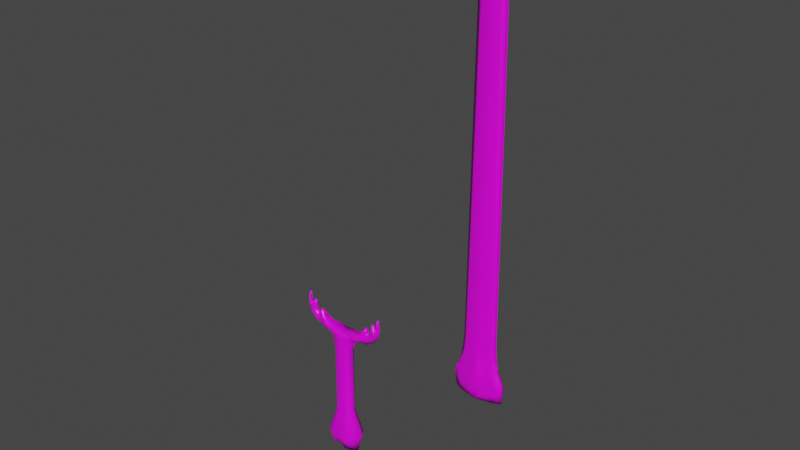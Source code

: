 # Source: baphomet-sword.blend  (saved by Blender 4.4.32; exported with 4.5.12 LTS)
import bpy
from mathutils import Matrix  # noqa: F401  (used for matrix-valued properties, if any)

bpy.ops.wm.read_factory_settings(use_empty=True)
scene = bpy.context.scene
scene.name = 'Scene'

# ---- collections
col_collection = bpy.data.collections.new('Collection'); scene.collection.children.link(col_collection)

# ---- images (referenced by path relative to the original .blend; pixels are not part of the script)
import os
ASSET_DIR = os.environ.get("B2B_ASSET_DIR", "")  # directory of the original .blend (textures are referenced by path, not embedded)
HERE = os.path.dirname(os.path.abspath(__file__))  # packed textures are extracted next to this script under _unpacked/

def load_image(name, relpath, width, height, colorspace="sRGB"):
    """Load a texture the original file referenced (path relative to the .blend, or extracted next to this script)."""
    p = next((c for c in (os.path.join(HERE, relpath), os.path.join(ASSET_DIR, relpath)) if relpath and os.path.exists(c)), "")
    if p:
        img = bpy.data.images.load(p, check_existing=True)
        img.name = name
    else:  # same state as the original file: an image datablock whose file is absent (Cycles renders it pink)
        img = bpy.data.images.new(name, width, height)
        img.source = "FILE"
        img.filepath = "//" + (relpath or name)
    img.colorspace_settings.name = colorspace
    return img
img_baphomet_sword_albedo_png = load_image('baphomet-sword-Albedo.png', 'baphomet-sword-Albedo.png', 1024, 1024, 'sRGB')

# ---- materials (node trees are filled in below, after node groups)
mat_baphometsword_mat = bpy.data.materials.new('BaphometSword_mat')
mat_baphometsword_mat.alpha_threshold = 0.0
mat_baphometsword_mat.use_transparent_shadow = False
mat_baphometsword_mat.line_color = (0.0, 0.0, 0.0, 1.0)

# ---- material node trees
mat_baphometsword_mat.use_nodes = True; mat_baphometsword_mat.node_tree.nodes.clear()
_N = mat_baphometsword_mat.node_tree.nodes; _L = mat_baphometsword_mat.node_tree.links
n0 = _N.new('ShaderNodeOutputMaterial'); n0.name = 'Material Output'; n0.location = (300, 300)
n1 = _N.new('ShaderNodeBsdfPrincipled'); n1.name = 'Principled BSDF'; n1.location = (10, 300)
n1.distribution = 'GGX'
n1.subsurface_method = 'BURLEY'
n1.inputs[2].default_value = 0.4
n1.inputs[3].default_value = 1.45
n1.inputs[27].default_value = (0.0, 0.0, 0.0, 1.0)
n1.inputs[28].default_value = 1.0
n2 = _N.new('ShaderNodeTexImage'); n2.name = 'Image Texture'; n2.location = (-271, 230)
n2.image = img_baphomet_sword_albedo_png
_L.new(n1.outputs[0], n0.inputs[0])
_L.new(n2.outputs[0], n1.inputs[0])
n0.is_active_output = True

# ---- world
world_world = bpy.data.worlds.new('World'); scene.world = world_world
world_world.use_nodes = True; world_world.node_tree.nodes.clear()
_N = world_world.node_tree.nodes; _L = world_world.node_tree.links
n0 = _N.new('ShaderNodeOutputWorld'); n0.name = 'World Output'; n0.location = (300, 300)
n1 = _N.new('ShaderNodeBackground'); n1.name = 'Background'; n1.location = (10, 300)
n1.inputs[0].default_value = (0.05088, 0.05088, 0.05088, 1.0)
_L.new(n1.outputs[0], n0.inputs[0])
n0.is_active_output = True
world_world.color = (0.05088, 0.05088, 0.05088)
world_world.use_sun_shadow = False
world_world.sun_shadow_jitter_overblur = 0.0

# ---- meshes
me_baphometsword = bpy.data.meshes.new('BaphometSword')
me_baphometsword.from_pydata([(-0.003356, 0.07463, 0.338), (-0.003431, 0.07463, 0.2927), (-0.03365, 0.07642, 0.3384), (-0.06721, 0.08353, 0.3403), (-0.06007, 0.08353, 0.2944), (-0.03373, 0.07642, 0.2935), (-0.003314, 0.07221, 0.3628), (-0.02581, 0.07642, 0.3661), (-0.07526, 0.08353, 0.3652), (-0.003246, 0.06848, 0.4038), (-0.02934, 0.07642, 0.4202), (-0.07993, 0.08353, 0.4178), (-0.003159, 0.07114, 0.4558), (-0.05021, 0.08166, 0.4699), (-0.127, 0.09386, 0.484), (-0.3724, 0.1309, 0.6929), (-0.0856, 0.08618, 0.483), (-0.127, 0.08326, 0.4441), (-0.1701, 0.1025, 0.5017), (-0.2, 0.09822, 0.5267), (-0.2174, 0.1309, 0.5692), (-0.2274, 0.1309, 0.5792), (-0.2361, 0.1309, 0.5807), (-0.362, 0.1309, 0.7018), (-0.2477, 0.1309, 0.5749), (-0.252, 0.1309, 0.5633), (-0.2549, 0.1309, 0.5503), (-0.2578, 0.1309, 0.5431), (-0.2679, 0.1309, 0.5388), (-0.2766, 0.1309, 0.5417), (-0.285, 0.1309, 0.5533), (-0.2912, 0.1309, 0.5728), (-0.2932, 0.1309, 0.5951), (-0.2896, 0.1309, 0.6224), (-0.293, 0.1309, 0.6367), (-0.3044, 0.1309, 0.6427), (-0.3188, 0.1309, 0.64), (-0.3255, 0.1309, 0.6321), (-0.3366, 0.1309, 0.6059), (-0.341, 0.1309, 0.5996), (-0.3462, 0.1309, 0.6019), (-0.3482, 0.1309, 0.6092), (-0.3487, 0.1309, 0.6242), (-0.3501, 0.1309, 0.656), (-0.35, 0.1309, 0.6897), (-0.3539, 0.1309, 0.6969), (-0.3298, 0.1309, 0.6192), (-0.3215, 0.1014, 0.5919), (-0.325, 0.09751, 0.5624), (-0.3198, 0.09419, 0.5329), (-0.2921, 0.09252, 0.5017), (-0.2575, 0.09095, 0.4808), (-0.211, 0.08962, 0.4697), (-0.1685, 0.08469, 0.4572), (-0.3256, 0.1065, 0.6042), (-0.3379, 0.1064, 0.5861), (-0.3476, 0.1098, 0.5476), (-0.3344, 0.1099, 0.5235), (-0.3128, 0.1093, 0.4921), (-0.2598, 0.1092, 0.4581), (-0.215, 0.1118, 0.4466), (-0.1738, 0.09596, 0.4259), (-0.3629, 0.1149, 0.6838), (-0.3647, 0.1123, 0.6578), (-0.3665, 0.1102, 0.6197), (-0.3631, 0.1098, 0.585), (-0.3161, 0.1146, 0.6258), (-0.3065, 0.1177, 0.6294), (-0.3005, 0.1147, 0.6197), (-0.3066, 0.1065, 0.5969), (-0.309, 0.1062, 0.5656), (-0.3006, 0.1105, 0.5427), (-0.2742, 0.1096, 0.5125), (-0.2273, 0.11, 0.498), (-0.1912, 0.09421, 0.4859), (-0.1454, 0.08235, 0.4714), (-0.2368, 0.1079, 0.557), (-0.2296, 0.09663, 0.5317), (-0.214, 0.096, 0.5076), (-0.2469, 0.1098, 0.5041), (-0.2365, 0.1123, 0.5679), (-0.2247, 0.1102, 0.5594), (-0.2464, 0.1114, 0.5606), (-0.2464, 0.1113, 0.5426), (-0.2405, 0.1106, 0.5185), (-0.2164, 0.0998, 0.5317), (-0.2007, 0.09942, 0.5124), (-0.1827, 0.09465, 0.4955), (0.03126, 0.07642, 0.3383), (0.06482, 0.08353, 0.3401), (0.05752, 0.08353, 0.2942), (0.03118, 0.07642, 0.2934), (0.02351, 0.07642, 0.3661), (0.07295, 0.08353, 0.365), (0.02722, 0.07642, 0.4201), (0.0778, 0.08353, 0.4176), (0.04825, 0.08079, 0.4697), (0.125, 0.09414, 0.4836), (0.3754, 0.1309, 0.6916), (0.08369, 0.09047, 0.4828), (0.1251, 0.07419, 0.4432), (0.1683, 0.102, 0.5048), (0.2024, 0.09832, 0.526), (0.22, 0.1309, 0.5685), (0.23, 0.1309, 0.5784), (0.2387, 0.1309, 0.5799), (0.365, 0.1309, 0.7006), (0.2502, 0.1309, 0.5741), (0.2545, 0.1309, 0.5625), (0.2574, 0.1309, 0.5495), (0.2603, 0.1309, 0.5423), (0.2704, 0.1309, 0.5379), (0.279, 0.1309, 0.5408), (0.2875, 0.1309, 0.5523), (0.2938, 0.1309, 0.5718), (0.2958, 0.1309, 0.5941), (0.2923, 0.1309, 0.6215), (0.2958, 0.1309, 0.6358), (0.3072, 0.1309, 0.6417), (0.3216, 0.1309, 0.639), (0.3283, 0.1309, 0.631), (0.3393, 0.1309, 0.6048), (0.3436, 0.1309, 0.5985), (0.3488, 0.1309, 0.6008), (0.3508, 0.1309, 0.608), (0.3514, 0.1309, 0.623), (0.3529, 0.1309, 0.6548), (0.353, 0.1309, 0.6885), (0.3554, 0.1309, 0.6957), (0.3325, 0.1309, 0.6181), (0.3241, 0.1014, 0.5908), (0.3275, 0.09751, 0.5613), (0.3222, 0.09419, 0.5319), (0.2945, 0.09252, 0.5007), (0.2597, 0.09095, 0.4799), (0.2132, 0.08962, 0.469), (0.1678, 0.08, 0.4555), (0.3283, 0.1065, 0.6031), (0.3405, 0.1064, 0.5849), (0.35, 0.1098, 0.5464), (0.3368, 0.1099, 0.5223), (0.315, 0.1093, 0.4911), (0.2619, 0.1092, 0.4573), (0.2171, 0.1118, 0.4459), (0.1706, 0.1005, 0.4298), (0.3658, 0.1155, 0.6826), (0.3675, 0.1124, 0.6566), (0.3692, 0.1102, 0.6185), (0.3657, 0.1098, 0.5838), (0.3189, 0.1146, 0.6247), (0.3092, 0.1177, 0.6283), (0.3032, 0.1147, 0.6187), (0.3092, 0.1065, 0.5958), (0.3115, 0.1062, 0.5645), (0.3031, 0.1105, 0.5417), (0.2765, 0.1096, 0.5116), (0.2296, 0.11, 0.4972), (0.1934, 0.09421, 0.4853), (0.1435, 0.08235, 0.4709), (0.2393, 0.1079, 0.5562), (0.232, 0.09663, 0.5309), (0.2163, 0.096, 0.5069), (0.2492, 0.1098, 0.5032), (0.239, 0.1123, 0.5671), (0.2272, 0.1102, 0.5586), (0.2489, 0.1114, 0.5598), (0.2489, 0.1113, 0.5418), (0.2428, 0.1106, 0.5177), (0.2188, 0.0998, 0.531), (0.2031, 0.09942, 0.5117), (0.1808, 0.09465, 0.4949), (-0.003356, 0.1872, 0.338), (-0.113, 0.1309, 0.3435), (-0.003431, 0.1872, 0.2927), (-0.08639, 0.1309, 0.3011), (-0.03365, 0.1854, 0.3384), (-0.06721, 0.1783, 0.3403), (-0.06007, 0.1783, 0.2944), (-0.03373, 0.1854, 0.2935), (-0.003314, 0.1893, 0.3628), (-0.1154, 0.1309, 0.3797), (-0.02581, 0.1854, 0.3661), (-0.07526, 0.1783, 0.3652), (-0.003246, 0.1943, 0.4038), (-0.1271, 0.1309, 0.4077), (-0.02934, 0.1854, 0.4202), (-0.07993, 0.1858, 0.4178), (-0.003159, 0.193, 0.4558), (-0.1496, 0.1309, 0.4129), (-0.05021, 0.1875, 0.4699), (-0.127, 0.1698, 0.484), (-0.1165, 0.1309, 0.3926), (-0.1791, 0.1309, 0.4182), (-0.2068, 0.1309, 0.4234), (-0.2333, 0.1309, 0.4201), (-0.2623, 0.1309, 0.4391), (-0.2848, 0.1309, 0.4513), (-0.309, 0.1309, 0.4669), (-0.3264, 0.1309, 0.4843), (-0.3437, 0.1309, 0.5034), (-0.3644, 0.1309, 0.5364), (-0.3765, 0.1309, 0.5711), (-0.3816, 0.1309, 0.5988), (-0.3816, 0.1309, 0.6353), (-0.3763, 0.1309, 0.6717), (-0.0856, 0.1765, 0.483), (-0.127, 0.1785, 0.4441), (-0.1701, 0.1611, 0.5017), (-0.2, 0.1636, 0.5267), (-0.3215, 0.1601, 0.5919), (-0.325, 0.1643, 0.5624), (-0.3198, 0.1676, 0.5329), (-0.2921, 0.1693, 0.5017), (-0.2575, 0.1708, 0.4808), (-0.211, 0.1722, 0.4697), (-0.1685, 0.1771, 0.4572), (-0.3256, 0.155, 0.6042), (-0.3379, 0.1551, 0.5861), (-0.3476, 0.152, 0.5476), (-0.3344, 0.1519, 0.5235), (-0.3128, 0.1525, 0.4921), (-0.2598, 0.1526, 0.4581), (-0.215, 0.15, 0.4466), (-0.1717, 0.159, 0.4332), (-0.3629, 0.1469, 0.6838), (-0.3647, 0.1495, 0.6578), (-0.3665, 0.1516, 0.6197), (-0.3631, 0.152, 0.585), (-0.3161, 0.147, 0.6258), (-0.3065, 0.1483, 0.6294), (-0.3005, 0.1468, 0.6197), (-0.3066, 0.155, 0.5969), (-0.309, 0.1553, 0.5656), (-0.3006, 0.1513, 0.5427), (-0.2742, 0.1522, 0.5125), (-0.2273, 0.1518, 0.498), (-0.1912, 0.1676, 0.4859), (-0.1454, 0.1794, 0.4714), (-0.2368, 0.1539, 0.557), (-0.2296, 0.1652, 0.5317), (-0.214, 0.1658, 0.5076), (-0.2469, 0.152, 0.5041), (-0.2365, 0.1495, 0.5679), (-0.2247, 0.1515, 0.5594), (-0.2464, 0.1504, 0.5606), (-0.2464, 0.1505, 0.5426), (-0.2405, 0.1512, 0.5185), (-0.2164, 0.162, 0.5317), (-0.2007, 0.1624, 0.5124), (-0.1827, 0.1671, 0.4955), (0.1106, 0.1309, 0.3432), (0.08387, 0.1309, 0.3008), (0.03126, 0.1854, 0.3383), (0.06482, 0.1783, 0.3401), (0.05752, 0.1783, 0.2942), (0.03118, 0.1854, 0.2934), (0.1131, 0.1309, 0.3793), (0.02351, 0.1854, 0.3661), (0.07295, 0.1783, 0.365), (0.1249, 0.1309, 0.4073), (0.02722, 0.1854, 0.4201), (0.0778, 0.1783, 0.4176), (0.1475, 0.1309, 0.4124), (0.04825, 0.1875, 0.4697), (0.125, 0.1698, 0.4836), (0.1143, 0.1309, 0.3922), (0.177, 0.1309, 0.4176), (0.2047, 0.1309, 0.4227), (0.2343, 0.1309, 0.4171), (0.2644, 0.1309, 0.4383), (0.2869, 0.1309, 0.4503), (0.3112, 0.1309, 0.4659), (0.3286, 0.1309, 0.4832), (0.346, 0.1309, 0.5023), (0.3668, 0.1309, 0.5352), (0.379, 0.1309, 0.5698), (0.3843, 0.1309, 0.5976), (0.3843, 0.1309, 0.634), (0.3792, 0.1309, 0.6704), (0.08369, 0.1765, 0.4828), (0.125, 0.1849, 0.4397), (0.1683, 0.1611, 0.5011), (0.2024, 0.1636, 0.526), (0.3241, 0.1601, 0.5908), (0.3275, 0.1643, 0.5613), (0.3222, 0.1676, 0.5319), (0.2945, 0.1693, 0.5007), (0.2597, 0.1708, 0.4799), (0.2132, 0.1722, 0.469), (0.1665, 0.1771, 0.4566), (0.3283, 0.155, 0.6031), (0.3405, 0.1551, 0.5849), (0.35, 0.152, 0.5464), (0.3368, 0.1519, 0.5223), (0.315, 0.1525, 0.4911), (0.2619, 0.1526, 0.4573), (0.2171, 0.15, 0.4459), (0.1696, 0.159, 0.4327), (0.3658, 0.1463, 0.6826), (0.3675, 0.1494, 0.6566), (0.3692, 0.1516, 0.6185), (0.3657, 0.152, 0.5838), (0.3189, 0.147, 0.6247), (0.3092, 0.1438, 0.6283), (0.3032, 0.1468, 0.6187), (0.3092, 0.155, 0.5958), (0.3115, 0.1553, 0.5645), (0.3031, 0.1513, 0.5417), (0.2765, 0.1522, 0.5116), (0.2296, 0.1518, 0.4972), (0.1934, 0.1676, 0.4853), (0.1435, 0.1794, 0.4709), (0.2393, 0.1539, 0.5562), (0.232, 0.1652, 0.5309), (0.2163, 0.1658, 0.5069), (0.2492, 0.152, 0.5032), (0.239, 0.1495, 0.5671), (0.2272, 0.1515, 0.5586), (0.2489, 0.1504, 0.5598), (0.2489, 0.1505, 0.5418), (0.2428, 0.1512, 0.5177), (0.2188, 0.162, 0.531), (0.2031, 0.1624, 0.5117), (0.1808, 0.1671, 0.4949), (0.2133, 0.1309, 0.4974), (0.125, 0.1309, 0.4732), (-0.005958, 0.1309, 0.4466), (-0.2128, 0.1309, 0.5123), (-0.1263, 0.1309, 0.4652), (-0.00445, 0.07463, -0.3183), (-0.06108, 0.08353, -0.3166), (-0.03475, 0.07642, -0.3174), (0.0565, 0.08353, -0.3168), (0.03017, 0.07642, -0.3175), (-0.00445, 0.1872, -0.3183), (-0.08741, 0.1309, -0.3099), (-0.06108, 0.1783, -0.3166), (-0.03475, 0.1854, -0.3174), (0.08285, 0.1309, -0.3101), (0.0565, 0.1783, -0.3168), (0.03017, 0.1854, -0.3175), (-0.006511, 0.02314, -0.5681), (-0.1149, 0.04018, -0.5347), (-0.06452, 0.02656, -0.5573), (0.1102, 0.04018, -0.5602), (0.05978, 0.02656, -0.5682), (-0.006511, 0.2387, -0.5681), (-0.1653, 0.1309, -0.5006), (-0.1149, 0.2216, -0.5347), (-0.06452, 0.2352, -0.5573), (0.167, 0.1309, -0.5346), (0.1102, 0.2216, -0.5602), (0.05978, 0.2352, -0.5682), (-0.005695, 0.03334, -0.5941), (-0.09081, 0.0755, -0.7027), (-0.05125, 0.04366, -0.6641), (0.08554, 0.0755, -0.6917), (0.0461, 0.04366, -0.6625), (-0.005695, 0.2284, -0.5941), (-0.1303, 0.1309, -0.7102), (-0.09081, 0.1863, -0.7027), (-0.05125, 0.2181, -0.6641), (0.1299, 0.1309, -0.7027), (0.08554, 0.1863, -0.6917), (0.0461, 0.2181, -0.6625), (0.0461, 0.1309, -0.6625), (-0.09081, 0.1309, -0.7027), (0.08554, 0.1309, -0.6917), (-0.05125, 0.1309, -0.6641), (-0.005695, 0.1309, -0.5941)], [], [(3, 4, 174), (0, 1, 5), (2, 5, 4), (3, 8, 7), (0, 2, 7), (172, 180, 8), (8, 11, 10), (7, 10, 9), (8, 180, 191), (11, 16, 13), (10, 13, 12), (191, 184, 11), (11, 184, 17), (17, 14, 16), (58, 49, 50), (70, 47, 69), (41, 40, 65), (38, 46, 54), (201, 65, 56), (19, 18, 86), (30, 29, 71), (80, 22, 21), (84, 77, 78), (85, 86, 78), (3, 174, 172), (0, 5, 2), (2, 4, 3), (3, 7, 2), (0, 7, 6), (172, 8, 3), (8, 10, 7), (7, 9, 6), (8, 191, 11), (11, 13, 10), (10, 12, 9), (11, 17, 16), (188, 192, 61), (60, 59, 52), (59, 58, 50), (51, 59, 50), (184, 188, 17), (188, 61, 17), (61, 60, 53), (59, 51, 52), (53, 60, 52), (58, 57, 49), (57, 56, 49), (56, 55, 48), (55, 54, 47), (48, 55, 47), (53, 17, 61), (56, 48, 49), (14, 17, 75), (17, 53, 75), (52, 51, 73), (51, 50, 72), (53, 52, 74), (75, 53, 74), (51, 72, 79), (50, 49, 71), (72, 50, 71), (49, 48, 71), (48, 47, 70), (47, 54, 69), (54, 46, 66), (46, 37, 66), (66, 67, 68), (66, 68, 54), (68, 69, 54), (79, 73, 51), (73, 74, 52), (48, 70, 71), (38, 54, 39), (54, 55, 39), (55, 56, 65), (65, 64, 41), (64, 63, 42), (41, 64, 42), (62, 23, 45), (63, 62, 43), (40, 39, 55), (62, 45, 44), (63, 43, 42), (44, 43, 62), (40, 55, 65), (15, 23, 62), (15, 62, 204), (62, 63, 204), (203, 204, 63), (201, 202, 65), (202, 203, 64), (199, 200, 57), (200, 201, 56), (57, 200, 56), (197, 198, 58), (198, 199, 58), (195, 196, 59), (196, 197, 58), (59, 196, 58), (193, 194, 60), (194, 195, 59), (61, 192, 193), (59, 60, 194), (60, 61, 193), (58, 199, 57), (202, 64, 65), (64, 203, 63), (75, 87, 18), (87, 86, 18), (86, 85, 19), (85, 81, 20), (19, 85, 20), (18, 14, 75), (24, 22, 80), (24, 80, 82), (26, 25, 82), (25, 24, 82), (83, 84, 27), (84, 79, 72), (26, 82, 83), (27, 26, 83), (84, 72, 28), (27, 84, 28), (72, 71, 29), (71, 70, 30), (70, 69, 31), (69, 68, 32), (67, 66, 36), (66, 37, 36), (36, 35, 67), (35, 34, 67), (34, 33, 68), (33, 32, 68), (68, 67, 34), (69, 32, 31), (29, 28, 72), (70, 31, 30), (21, 20, 80), (20, 81, 80), (73, 79, 84), (84, 83, 77), (83, 82, 76), (77, 83, 76), (82, 80, 76), (73, 84, 78), (78, 74, 73), (80, 81, 76), (81, 85, 77), (76, 81, 77), (78, 77, 85), (75, 74, 87), (74, 78, 86), (87, 74, 86), (89, 251, 90), (0, 91, 1), (88, 90, 91), (89, 92, 93), (0, 92, 88), (250, 93, 256), (93, 94, 95), (92, 9, 94), (93, 265, 256), (95, 96, 99), (94, 12, 96), (265, 95, 259), (95, 100, 259), (100, 99, 97), (141, 133, 132), (153, 152, 130), (124, 148, 123), (121, 137, 129), (275, 139, 148), (102, 169, 101), (113, 154, 112), (163, 104, 105), (167, 161, 160), (168, 161, 169), (89, 250, 251), (0, 88, 91), (88, 89, 90), (89, 88, 92), (0, 6, 92), (250, 89, 93), (93, 92, 94), (92, 6, 9), (93, 95, 265), (95, 94, 96), (94, 9, 12), (95, 99, 100), (262, 144, 266), (143, 135, 142), (142, 133, 141), (134, 133, 142), (259, 100, 262), (262, 100, 144), (144, 136, 143), (142, 135, 134), (136, 135, 143), (141, 132, 140), (140, 132, 139), (139, 131, 138), (138, 130, 137), (131, 130, 138), (136, 144, 100), (139, 132, 131), (97, 158, 100), (100, 158, 136), (135, 156, 134), (134, 155, 133), (136, 157, 135), (158, 157, 136), (134, 162, 155), (133, 154, 132), (155, 154, 133), (132, 154, 131), (131, 153, 130), (130, 152, 137), (137, 149, 129), (129, 149, 120), (149, 151, 150), (149, 137, 151), (151, 137, 152), (162, 134, 156), (156, 135, 157), (131, 154, 153), (121, 122, 137), (137, 122, 138), (138, 148, 139), (148, 124, 147), (147, 125, 146), (124, 125, 147), (145, 128, 106), (146, 126, 145), (123, 138, 122), (145, 127, 128), (146, 125, 126), (127, 145, 126), (123, 148, 138), (98, 145, 106), (98, 278, 145), (145, 278, 146), (277, 146, 278), (275, 148, 276), (276, 147, 277), (273, 140, 274), (274, 139, 275), (140, 139, 274), (271, 141, 272), (272, 141, 273), (269, 142, 270), (270, 141, 271), (142, 141, 270), (267, 143, 268), (268, 142, 269), (144, 267, 266), (142, 268, 143), (143, 267, 144), (141, 140, 273), (276, 148, 147), (147, 146, 277), (158, 101, 170), (170, 101, 169), (169, 102, 168), (168, 103, 164), (102, 103, 168), (101, 158, 97), (107, 163, 105), (107, 165, 163), (109, 165, 108), (108, 165, 107), (166, 110, 167), (167, 155, 162), (109, 166, 165), (110, 166, 109), (167, 111, 155), (110, 111, 167), (155, 112, 154), (154, 113, 153), (153, 114, 152), (152, 115, 151), (150, 119, 149), (149, 119, 120), (119, 150, 118), (118, 150, 117), (117, 151, 116), (116, 151, 115), (151, 117, 150), (152, 114, 115), (112, 155, 111), (153, 113, 114), (104, 163, 103), (103, 163, 164), (156, 167, 162), (167, 160, 166), (166, 159, 165), (160, 159, 166), (165, 159, 163), (156, 161, 167), (161, 156, 157), (163, 159, 164), (164, 160, 168), (159, 160, 164), (161, 168, 160), (158, 170, 157), (157, 169, 161), (170, 169, 157), (176, 174, 177), (171, 178, 173), (175, 177, 178), (176, 181, 182), (171, 181, 175), (172, 182, 180), (182, 185, 186), (181, 183, 185), (182, 191, 180), (186, 189, 205), (185, 187, 189), (191, 186, 184), (186, 206, 184), (206, 205, 190), (220, 212, 211), (232, 231, 209), (41, 227, 40), (38, 216, 46), (201, 218, 227), (208, 248, 207), (30, 233, 29), (242, 21, 22), (246, 240, 239), (247, 240, 248), (176, 172, 174), (171, 175, 178), (175, 176, 177), (176, 175, 181), (171, 179, 181), (172, 176, 182), (182, 181, 185), (181, 179, 183), (182, 186, 191), (186, 185, 189), (185, 183, 187), (186, 205, 206), (188, 223, 192), (222, 214, 221), (221, 212, 220), (213, 212, 221), (184, 206, 188), (188, 206, 223), (223, 215, 222), (221, 214, 213), (215, 214, 222), (220, 211, 219), (219, 211, 218), (218, 210, 217), (217, 209, 216), (210, 209, 217), (215, 223, 206), (218, 211, 210), (190, 237, 206), (206, 237, 215), (214, 235, 213), (213, 234, 212), (215, 236, 214), (237, 236, 215), (213, 241, 234), (212, 233, 211), (234, 233, 212), (211, 233, 210), (210, 232, 209), (209, 231, 216), (216, 228, 46), (46, 228, 37), (228, 230, 229), (228, 216, 230), (230, 216, 231), (241, 213, 235), (235, 214, 236), (210, 233, 232), (38, 39, 216), (216, 39, 217), (217, 227, 218), (227, 41, 226), (226, 42, 225), (41, 42, 226), (224, 45, 23), (225, 43, 224), (40, 217, 39), (224, 44, 45), (225, 42, 43), (44, 224, 43), (40, 227, 217), (15, 224, 23), (15, 204, 224), (224, 204, 225), (203, 225, 204), (201, 227, 202), (202, 226, 203), (199, 219, 200), (200, 218, 201), (219, 218, 200), (197, 220, 198), (198, 220, 199), (195, 221, 196), (196, 220, 197), (221, 220, 196), (193, 222, 194), (194, 221, 195), (223, 193, 192), (221, 194, 222), (222, 193, 223), (220, 219, 199), (202, 227, 226), (226, 225, 203), (237, 207, 249), (249, 207, 248), (248, 208, 247), (247, 20, 243), (208, 20, 247), (207, 237, 190), (24, 242, 22), (24, 244, 242), (26, 244, 25), (25, 244, 24), (245, 27, 246), (246, 234, 241), (26, 245, 244), (27, 245, 26), (246, 28, 234), (27, 28, 246), (234, 29, 233), (233, 30, 232), (232, 31, 231), (231, 32, 230), (229, 36, 228), (228, 36, 37), (36, 229, 35), (35, 229, 34), (34, 230, 33), (33, 230, 32), (230, 34, 229), (231, 31, 32), (29, 234, 28), (232, 30, 31), (21, 242, 20), (20, 242, 243), (235, 246, 241), (246, 239, 245), (245, 238, 244), (239, 238, 245), (244, 238, 242), (235, 240, 246), (240, 235, 236), (242, 238, 243), (243, 239, 247), (238, 239, 243), (240, 247, 239), (237, 249, 236), (236, 248, 240), (249, 248, 236), (253, 254, 251), (171, 173, 255), (252, 255, 254), (253, 258, 257), (171, 252, 257), (250, 256, 258), (258, 261, 260), (257, 260, 183), (258, 256, 265), (261, 279, 263), (260, 263, 187), (265, 259, 261), (261, 259, 280), (280, 264, 279), (294, 285, 286), (306, 283, 305), (124, 123, 301), (121, 129, 290), (275, 301, 292), (282, 281, 322), (113, 112, 307), (316, 105, 104), (320, 313, 314), (321, 322, 314), (253, 251, 250), (171, 255, 252), (252, 254, 253), (253, 257, 252), (171, 257, 179), (250, 258, 253), (258, 260, 257), (257, 183, 179), (258, 265, 261), (261, 263, 260), (260, 187, 183), (261, 280, 279), (262, 266, 297), (296, 295, 288), (295, 294, 286), (287, 295, 286), (259, 262, 280), (262, 297, 280), (297, 296, 289), (295, 287, 288), (289, 296, 288), (294, 293, 285), (293, 292, 285), (292, 291, 284), (291, 290, 283), (284, 291, 283), (289, 280, 297), (292, 284, 285), (264, 280, 311), (280, 289, 311), (288, 287, 309), (287, 286, 308), (289, 288, 310), (311, 289, 310), (287, 308, 315), (286, 285, 307), (308, 286, 307), (285, 284, 307), (284, 283, 306), (283, 290, 305), (290, 129, 302), (129, 120, 302), (302, 303, 304), (302, 304, 290), (304, 305, 290), (315, 309, 287), (309, 310, 288), (284, 306, 307), (121, 290, 122), (290, 291, 122), (291, 292, 301), (301, 300, 124), (300, 299, 125), (124, 300, 125), (298, 106, 128), (299, 298, 126), (123, 122, 291), (298, 128, 127), (299, 126, 125), (127, 126, 298), (123, 291, 301), (98, 106, 298), (98, 298, 278), (298, 299, 278), (277, 278, 299), (275, 276, 301), (276, 277, 300), (273, 274, 293), (274, 275, 292), (293, 274, 292), (271, 272, 294), (272, 273, 294), (269, 270, 295), (270, 271, 294), (295, 270, 294), (267, 268, 296), (268, 269, 295), (297, 266, 267), (295, 296, 268), (296, 297, 267), (294, 273, 293), (276, 300, 301), (300, 277, 299), (311, 323, 281), (323, 322, 281), (322, 321, 282), (321, 317, 103), (282, 321, 103), (281, 264, 311), (107, 105, 316), (107, 316, 318), (109, 108, 318), (108, 107, 318), (319, 320, 110), (320, 315, 308), (109, 318, 319), (110, 109, 319), (320, 308, 111), (110, 320, 111), (308, 307, 112), (307, 306, 113), (306, 305, 114), (305, 304, 115), (303, 302, 119), (302, 120, 119), (119, 118, 303), (118, 117, 303), (117, 116, 304), (116, 115, 304), (304, 303, 117), (305, 115, 114), (112, 111, 308), (306, 114, 113), (104, 103, 316), (103, 317, 316), (309, 315, 320), (320, 319, 313), (319, 318, 312), (313, 319, 312), (318, 316, 312), (309, 320, 314), (314, 310, 309), (316, 317, 312), (317, 321, 313), (312, 317, 313), (314, 313, 321), (311, 310, 323), (310, 314, 322), (323, 310, 322), (328, 326, 16), (324, 282, 103), (324, 102, 101), (281, 325, 264), (205, 189, 326), (327, 208, 207), (99, 96, 325), (327, 19, 20), (254, 338, 251), (325, 101, 97), (325, 263, 279), (328, 18, 327), (328, 207, 190), (173, 340, 255), (90, 338, 332), (178, 336, 337), (4, 335, 174), (255, 339, 254), (1, 331, 5), (91, 332, 333), (1, 333, 329), (5, 330, 4), (177, 335, 336), (173, 337, 334), (331, 342, 330), (339, 350, 338), (334, 349, 346), (332, 350, 344), (339, 352, 351), (329, 343, 331), (336, 347, 348), (332, 345, 333), (333, 341, 329), (330, 347, 335), (337, 348, 349), (340, 346, 352), (352, 358, 364), (342, 355, 354), (351, 362, 350), (349, 358, 346), (344, 362, 356), (351, 364, 363), (343, 353, 355), (348, 359, 360), (344, 357, 345), (345, 353, 341), (342, 359, 347), (348, 361, 349), (356, 362, 367), (356, 365, 357), (358, 365, 364), (353, 368, 355), (354, 366, 359), (368, 354, 355), (365, 363, 364), (368, 360, 366), (365, 353, 357), (368, 358, 361), (367, 362, 363), (359, 366, 360), (12, 13, 326), (13, 16, 326), (16, 14, 328), (324, 281, 282), (324, 103, 102), (281, 324, 325), (189, 187, 326), (326, 328, 205), (328, 190, 205), (327, 20, 208), (96, 12, 326), (326, 325, 96), (325, 97, 99), (327, 18, 19), (254, 339, 338), (325, 324, 101), (279, 264, 325), (325, 326, 263), (326, 187, 263), (328, 14, 18), (328, 327, 207), (173, 334, 340), (90, 251, 338), (178, 177, 336), (4, 330, 335), (255, 340, 339), (1, 329, 331), (91, 90, 332), (1, 91, 333), (5, 331, 330), (177, 174, 335), (173, 178, 337), (331, 343, 342), (339, 351, 350), (334, 337, 349), (332, 338, 350), (339, 340, 352), (329, 341, 343), (336, 335, 347), (332, 344, 345), (333, 345, 341), (330, 342, 347), (337, 336, 348), (340, 334, 346), (352, 346, 358), (342, 343, 355), (351, 363, 362), (349, 361, 358), (344, 350, 362), (351, 352, 364), (343, 341, 353), (348, 347, 359), (344, 356, 357), (345, 357, 353), (342, 354, 359), (348, 360, 361), (356, 367, 365), (358, 369, 365), (353, 369, 368), (368, 366, 354), (365, 367, 363), (368, 361, 360), (365, 369, 353), (368, 369, 358)])
me_baphometsword.polygons.foreach_set('use_smooth', [True] * 736)
_uv = me_baphometsword.uv_layers.new(name='UVMap')
_uv.uv.foreach_set('vector', [0.7682, 0.06354, 0.7633, 0.03583, 0.7955, 0.03592, 0.7288, 0.06213, 0.729, 0.03488, 0.7471, 0.03545, 0.7472, 0.06246, 0.7471, 0.03545, 0.7633, 0.03583, 0.7682, 0.06354, 0.7729, 0.0788, 0.7424, 0.07932, 0.7288, 0.06213, 0.7472, 0.06246, 0.7424, 0.07932, 0.8079, 0.06257, 0.8107, 0.08393, 0.7729, 0.0788, 0.7729, 0.0788, 0.7768, 0.1119, 0.7443, 0.1125, 0.7424, 0.07932, 0.7443, 0.1125, 0.7284, 0.1023, 0.7729, 0.0788, 0.8107, 0.08393, 0.8119, 0.09161, 0.7768, 0.1119, 0.7751, 0.1526, 0.7552, 0.1428, 0.7443, 0.1125, 0.7552, 0.1428, 0.728, 0.1335, 0.8119, 0.09161, 0.8174, 0.1008, 0.7768, 0.1119, 0.7768, 0.1119, 0.8174, 0.1008, 0.8035, 0.1339, 0.8035, 0.1339, 0.7987, 0.1574, 0.7751, 0.1526, 0.9104, 0.1781, 0.912, 0.2037, 0.8955, 0.1854, 0.9069, 0.2249, 0.9175, 0.2388, 0.9092, 0.243, 0.9424, 0.254, 0.9391, 0.2512, 0.9454, 0.2324, 0.9328, 0.2548, 0.9271, 0.2613, 0.9201, 0.2463, 0.9563, 0.2183, 0.9454, 0.2324, 0.932, 0.2101, 0.8342, 0.1928, 0.8212, 0.1737, 0.837, 0.1851, 0.8853, 0.2223, 0.8802, 0.2159, 0.8985, 0.2125, 0.8492, 0.2188, 0.8475, 0.2305, 0.8424, 0.2292, 0.8611, 0.1947, 0.8494, 0.1994, 0.8451, 0.1846, 0.8422, 0.1981, 0.837, 0.1851, 0.8451, 0.1846, 0.7682, 0.06354, 0.7955, 0.03592, 0.8079, 0.06257, 0.7288, 0.06213, 0.7471, 0.03545, 0.7472, 0.06246, 0.7472, 0.06246, 0.7633, 0.03583, 0.7682, 0.06354, 0.7682, 0.06354, 0.7424, 0.07932, 0.7472, 0.06246, 0.7288, 0.06213, 0.7424, 0.07932, 0.7286, 0.07718, 0.8079, 0.06257, 0.7729, 0.0788, 0.7682, 0.06354, 0.7729, 0.0788, 0.7443, 0.1125, 0.7424, 0.07932, 0.7424, 0.07932, 0.7284, 0.1023, 0.7286, 0.07718, 0.7729, 0.0788, 0.8119, 0.09161, 0.7768, 0.1119, 0.7768, 0.1119, 0.7552, 0.1428, 0.7443, 0.1125, 0.7443, 0.1125, 0.728, 0.1335, 0.7284, 0.1023, 0.7768, 0.1119, 0.8035, 0.1339, 0.7751, 0.1526, 0.829, 0.1076, 0.8445, 0.1157, 0.8333, 0.1312, 0.8583, 0.1419, 0.8821, 0.1551, 0.8502, 0.1597, 0.8821, 0.1551, 0.9104, 0.1781, 0.8955, 0.1854, 0.8766, 0.171, 0.8821, 0.1551, 0.8955, 0.1854, 0.8174, 0.1008, 0.829, 0.1076, 0.8035, 0.1339, 0.829, 0.1076, 0.8333, 0.1312, 0.8035, 0.1339, 0.8333, 0.1312, 0.8583, 0.1419, 0.8261, 0.1474, 0.8821, 0.1551, 0.8766, 0.171, 0.8502, 0.1597, 0.8261, 0.1474, 0.8583, 0.1419, 0.8502, 0.1597, 0.9104, 0.1781, 0.9234, 0.196, 0.912, 0.2037, 0.9234, 0.196, 0.932, 0.2101, 0.912, 0.2037, 0.932, 0.2101, 0.9285, 0.2356, 0.9175, 0.2209, 0.9285, 0.2356, 0.9201, 0.2463, 0.9175, 0.2388, 0.9175, 0.2209, 0.9285, 0.2356, 0.9175, 0.2388, 0.8261, 0.1474, 0.8035, 0.1339, 0.8333, 0.1312, 0.932, 0.2101, 0.9175, 0.2209, 0.912, 0.2037, 0.7987, 0.1574, 0.8035, 0.1339, 0.8109, 0.1524, 0.8035, 0.1339, 0.8261, 0.1474, 0.8109, 0.1524, 0.8502, 0.1597, 0.8766, 0.171, 0.8565, 0.1811, 0.8766, 0.171, 0.8955, 0.1854, 0.8822, 0.1945, 0.8261, 0.1474, 0.8502, 0.1597, 0.8363, 0.168, 0.8109, 0.1524, 0.8261, 0.1474, 0.8363, 0.168, 0.8766, 0.171, 0.8822, 0.1945, 0.8667, 0.1868, 0.8955, 0.1854, 0.912, 0.2037, 0.8985, 0.2125, 0.8822, 0.1945, 0.8955, 0.1854, 0.8985, 0.2125, 0.912, 0.2037, 0.9175, 0.2209, 0.8985, 0.2125, 0.9175, 0.2209, 0.9175, 0.2388, 0.9069, 0.2249, 0.9175, 0.2388, 0.9201, 0.2463, 0.9092, 0.243, 0.9201, 0.2463, 0.9271, 0.2613, 0.9151, 0.2588, 0.9271, 0.2613, 0.9219, 0.2673, 0.9151, 0.2588, 0.9151, 0.2588, 0.9101, 0.2613, 0.9068, 0.2561, 0.9151, 0.2588, 0.9068, 0.2561, 0.9201, 0.2463, 0.9068, 0.2561, 0.9092, 0.243, 0.9201, 0.2463, 0.8667, 0.1868, 0.8565, 0.1811, 0.8766, 0.171, 0.8565, 0.1811, 0.8363, 0.168, 0.8502, 0.1597, 0.9175, 0.2209, 0.9069, 0.2249, 0.8985, 0.2125, 0.9328, 0.2548, 0.9201, 0.2463, 0.9359, 0.2516, 0.9201, 0.2463, 0.9285, 0.2356, 0.9359, 0.2516, 0.9285, 0.2356, 0.932, 0.2101, 0.9454, 0.2324, 0.9454, 0.2324, 0.9585, 0.2495, 0.9424, 0.254, 0.9585, 0.2495, 0.9695, 0.2668, 0.9476, 0.2607, 0.9424, 0.254, 0.9585, 0.2495, 0.9476, 0.2607, 0.9755, 0.2771, 0.9827, 0.2871, 0.9748, 0.2901, 0.9695, 0.2668, 0.9755, 0.2771, 0.9587, 0.2745, 0.9391, 0.2512, 0.9359, 0.2516, 0.9285, 0.2356, 0.9755, 0.2771, 0.9748, 0.2901, 0.9716, 0.2873, 0.9695, 0.2668, 0.9587, 0.2745, 0.9476, 0.2607, 0.9716, 0.2873, 0.9587, 0.2745, 0.9755, 0.2771, 0.9391, 0.2512, 0.9285, 0.2356, 0.9454, 0.2324, 0.9858, 0.2799, 0.9827, 0.2871, 0.9755, 0.2771, 0.9858, 0.2799, 0.9755, 0.2771, 0.9837, 0.2679, 0.9755, 0.2771, 0.9695, 0.2668, 0.9837, 0.2679, 0.9754, 0.2494, 0.9837, 0.2679, 0.9695, 0.2668, 0.9563, 0.2183, 0.9647, 0.2319, 0.9454, 0.2324, 0.9647, 0.2319, 0.9754, 0.2494, 0.9585, 0.2495, 0.933, 0.1809, 0.946, 0.1996, 0.9234, 0.196, 0.946, 0.1996, 0.9563, 0.2183, 0.932, 0.2101, 0.9234, 0.196, 0.946, 0.1996, 0.932, 0.2101, 0.9135, 0.159, 0.9232, 0.1695, 0.9104, 0.1781, 0.9232, 0.1695, 0.933, 0.1809, 0.9104, 0.1781, 0.8885, 0.1396, 0.9006, 0.1484, 0.8821, 0.1551, 0.9006, 0.1484, 0.9135, 0.159, 0.9104, 0.1781, 0.8821, 0.1551, 0.9006, 0.1484, 0.9104, 0.1781, 0.8591, 0.1236, 0.8728, 0.1311, 0.8583, 0.1419, 0.8728, 0.1311, 0.8885, 0.1396, 0.8821, 0.1551, 0.8333, 0.1312, 0.8445, 0.1157, 0.8591, 0.1236, 0.8821, 0.1551, 0.8583, 0.1419, 0.8728, 0.1311, 0.8583, 0.1419, 0.8333, 0.1312, 0.8591, 0.1236, 0.9104, 0.1781, 0.933, 0.1809, 0.9234, 0.196, 0.9647, 0.2319, 0.9585, 0.2495, 0.9454, 0.2324, 0.9585, 0.2495, 0.9754, 0.2494, 0.9695, 0.2668, 0.8109, 0.1524, 0.8297, 0.1724, 0.8212, 0.1737, 0.8297, 0.1724, 0.837, 0.1851, 0.8212, 0.1737, 0.837, 0.1851, 0.8422, 0.1981, 0.8342, 0.1928, 0.8422, 0.1981, 0.8444, 0.2138, 0.8359, 0.2236, 0.8342, 0.1928, 0.8422, 0.1981, 0.8359, 0.2236, 0.8212, 0.1737, 0.7987, 0.1574, 0.8109, 0.1524, 0.8552, 0.2291, 0.8475, 0.2305, 0.8492, 0.2188, 0.8552, 0.2291, 0.8492, 0.2188, 0.8543, 0.2167, 0.8664, 0.2185, 0.8611, 0.2246, 0.8543, 0.2167, 0.8611, 0.2246, 0.8552, 0.2291, 0.8543, 0.2167, 0.8581, 0.2088, 0.8611, 0.1947, 0.8693, 0.2149, 0.8611, 0.1947, 0.8667, 0.1868, 0.8822, 0.1945, 0.8664, 0.2185, 0.8543, 0.2167, 0.8581, 0.2088, 0.8693, 0.2149, 0.8664, 0.2185, 0.8581, 0.2088, 0.8611, 0.1947, 0.8822, 0.1945, 0.8754, 0.2137, 0.8693, 0.2149, 0.8611, 0.1947, 0.8754, 0.2137, 0.8822, 0.1945, 0.8985, 0.2125, 0.8802, 0.2159, 0.8985, 0.2125, 0.9069, 0.2249, 0.8853, 0.2223, 0.9069, 0.2249, 0.9092, 0.243, 0.8902, 0.2332, 0.9092, 0.243, 0.9068, 0.2561, 0.8937, 0.2458, 0.9101, 0.2613, 0.9151, 0.2588, 0.9169, 0.2707, 0.9151, 0.2588, 0.9219, 0.2673, 0.9169, 0.2707, 0.9169, 0.2707, 0.9084, 0.2716, 0.9101, 0.2613, 0.9084, 0.2716, 0.9015, 0.2686, 0.9101, 0.2613, 0.9015, 0.2686, 0.8973, 0.2612, 0.9068, 0.2561, 0.8973, 0.2612, 0.8937, 0.2458, 0.9068, 0.2561, 0.9068, 0.2561, 0.9101, 0.2613, 0.9015, 0.2686, 0.9092, 0.243, 0.8937, 0.2458, 0.8902, 0.2332, 0.8802, 0.2159, 0.8754, 0.2137, 0.8822, 0.1945, 0.9069, 0.2249, 0.8902, 0.2332, 0.8853, 0.2223, 0.8424, 0.2292, 0.8359, 0.2236, 0.8492, 0.2188, 0.8359, 0.2236, 0.8444, 0.2138, 0.8492, 0.2188, 0.8565, 0.1811, 0.8667, 0.1868, 0.8611, 0.1947, 0.8611, 0.1947, 0.8581, 0.2088, 0.8494, 0.1994, 0.8581, 0.2088, 0.8543, 0.2167, 0.8505, 0.2134, 0.8494, 0.1994, 0.8581, 0.2088, 0.8505, 0.2134, 0.8543, 0.2167, 0.8492, 0.2188, 0.8505, 0.2134, 0.8565, 0.1811, 0.8611, 0.1947, 0.8451, 0.1846, 0.8451, 0.1846, 0.8363, 0.168, 0.8565, 0.1811, 0.8492, 0.2188, 0.8444, 0.2138, 0.8505, 0.2134, 0.8444, 0.2138, 0.8422, 0.1981, 0.8494, 0.1994, 0.8505, 0.2134, 0.8444, 0.2138, 0.8494, 0.1994, 0.8451, 0.1846, 0.8494, 0.1994, 0.8422, 0.1981, 0.8109, 0.1524, 0.8363, 0.168, 0.8297, 0.1724, 0.8363, 0.168, 0.8451, 0.1846, 0.837, 0.1851, 0.8297, 0.1724, 0.8363, 0.168, 0.837, 0.1851, 0.6867, 0.06269, 0.6599, 0.0345, 0.6921, 0.03508, 0.7288, 0.06213, 0.7084, 0.03506, 0.729, 0.03488, 0.7077, 0.06205, 0.6921, 0.03508, 0.7084, 0.03506, 0.6867, 0.06269, 0.7122, 0.079, 0.6816, 0.07786, 0.7288, 0.06213, 0.7122, 0.079, 0.7077, 0.06205, 0.647, 0.06089, 0.6816, 0.07786, 0.6437, 0.0822, 0.6816, 0.07786, 0.7096, 0.1122, 0.677, 0.1109, 0.7122, 0.079, 0.7284, 0.1023, 0.7096, 0.1122, 0.6816, 0.07786, 0.6424, 0.08986, 0.6437, 0.0822, 0.677, 0.1109, 0.698, 0.1423, 0.6779, 0.1517, 0.7096, 0.1122, 0.728, 0.1335, 0.698, 0.1423, 0.6424, 0.08986, 0.677, 0.1109, 0.6367, 0.09897, 0.677, 0.1109, 0.6499, 0.1324, 0.6367, 0.09897, 0.6499, 0.1324, 0.6779, 0.1517, 0.6542, 0.156, 0.5396, 0.1751, 0.5543, 0.1827, 0.5374, 0.2008, 0.5421, 0.2221, 0.5395, 0.2402, 0.5313, 0.2359, 0.506, 0.2506, 0.5035, 0.2289, 0.5093, 0.2479, 0.5156, 0.2516, 0.5285, 0.2433, 0.5212, 0.2582, 0.4928, 0.2146, 0.5173, 0.2068, 0.5035, 0.2289, 0.6157, 0.1914, 0.613, 0.1836, 0.6314, 0.1719, 0.5638, 0.22, 0.5508, 0.2099, 0.5691, 0.2136, 0.6002, 0.2171, 0.6067, 0.2277, 0.6016, 0.2289, 0.5887, 0.1927, 0.6049, 0.1829, 0.6003, 0.1977, 0.6075, 0.1966, 0.6049, 0.1829, 0.613, 0.1836, 0.6867, 0.06269, 0.647, 0.06089, 0.6599, 0.0345, 0.7288, 0.06213, 0.7077, 0.06205, 0.7084, 0.03506, 0.7077, 0.06205, 0.6867, 0.06269, 0.6921, 0.03508, 0.6867, 0.06269, 0.7077, 0.06205, 0.7122, 0.079, 0.7288, 0.06213, 0.7286, 0.07718, 0.7122, 0.079, 0.647, 0.06089, 0.6867, 0.06269, 0.6816, 0.07786, 0.6816, 0.07786, 0.7122, 0.079, 0.7096, 0.1122, 0.7122, 0.079, 0.7286, 0.07718, 0.7284, 0.1023, 0.6816, 0.07786, 0.677, 0.1109, 0.6424, 0.08986, 0.677, 0.1109, 0.7096, 0.1122, 0.698, 0.1423, 0.7096, 0.1122, 0.7284, 0.1023, 0.728, 0.1335, 0.677, 0.1109, 0.6779, 0.1517, 0.6499, 0.1324, 0.6249, 0.1055, 0.6201, 0.129, 0.6092, 0.1133, 0.5925, 0.14, 0.6002, 0.1579, 0.5684, 0.1527, 0.5684, 0.1527, 0.5543, 0.1827, 0.5396, 0.1751, 0.5736, 0.1687, 0.5543, 0.1827, 0.5684, 0.1527, 0.6367, 0.09897, 0.6499, 0.1324, 0.6249, 0.1055, 0.6249, 0.1055, 0.6499, 0.1324, 0.6201, 0.129, 0.6201, 0.129, 0.627, 0.1455, 0.5925, 0.14, 0.5684, 0.1527, 0.6002, 0.1579, 0.5736, 0.1687, 0.627, 0.1455, 0.6002, 0.1579, 0.5925, 0.14, 0.5396, 0.1751, 0.5374, 0.2008, 0.5262, 0.1928, 0.5262, 0.1928, 0.5374, 0.2008, 0.5173, 0.2068, 0.5173, 0.2068, 0.5316, 0.2179, 0.5203, 0.2324, 0.5203, 0.2324, 0.5313, 0.2359, 0.5285, 0.2433, 0.5316, 0.2179, 0.5313, 0.2359, 0.5203, 0.2324, 0.627, 0.1455, 0.6201, 0.129, 0.6499, 0.1324, 0.5173, 0.2068, 0.5374, 0.2008, 0.5316, 0.2179, 0.6542, 0.156, 0.6421, 0.1508, 0.6499, 0.1324, 0.6499, 0.1324, 0.6421, 0.1508, 0.627, 0.1455, 0.6002, 0.1579, 0.5936, 0.1792, 0.5736, 0.1687, 0.5736, 0.1687, 0.5675, 0.1921, 0.5543, 0.1827, 0.627, 0.1455, 0.614, 0.1664, 0.6002, 0.1579, 0.6421, 0.1508, 0.614, 0.1664, 0.627, 0.1455, 0.5736, 0.1687, 0.5832, 0.1847, 0.5675, 0.1921, 0.5543, 0.1827, 0.5508, 0.2099, 0.5374, 0.2008, 0.5675, 0.1921, 0.5508, 0.2099, 0.5543, 0.1827, 0.5374, 0.2008, 0.5508, 0.2099, 0.5316, 0.2179, 0.5316, 0.2179, 0.5421, 0.2221, 0.5313, 0.2359, 0.5313, 0.2359, 0.5395, 0.2402, 0.5285, 0.2433, 0.5285, 0.2433, 0.5333, 0.256, 0.5212, 0.2582, 0.5212, 0.2582, 0.5333, 0.256, 0.5263, 0.2643, 0.5333, 0.256, 0.5417, 0.2534, 0.5383, 0.2586, 0.5333, 0.256, 0.5285, 0.2433, 0.5417, 0.2534, 0.5417, 0.2534, 0.5285, 0.2433, 0.5395, 0.2402, 0.5832, 0.1847, 0.5736, 0.1687, 0.5936, 0.1792, 0.5936, 0.1792, 0.6002, 0.1579, 0.614, 0.1664, 0.5316, 0.2179, 0.5508, 0.2099, 0.5421, 0.2221, 0.5156, 0.2516, 0.5126, 0.2483, 0.5285, 0.2433, 0.5285, 0.2433, 0.5126, 0.2483, 0.5203, 0.2324, 0.5203, 0.2324, 0.5035, 0.2289, 0.5173, 0.2068, 0.5035, 0.2289, 0.506, 0.2506, 0.49, 0.2458, 0.49, 0.2458, 0.5007, 0.2572, 0.4786, 0.2629, 0.506, 0.2506, 0.5007, 0.2572, 0.49, 0.2458, 0.4725, 0.2729, 0.4718, 0.2846, 0.4657, 0.283, 0.4786, 0.2629, 0.4892, 0.2709, 0.4725, 0.2729, 0.5093, 0.2479, 0.5203, 0.2324, 0.5126, 0.2483, 0.4725, 0.2729, 0.4759, 0.2831, 0.4718, 0.2846, 0.4786, 0.2629, 0.5007, 0.2572, 0.4892, 0.2709, 0.4759, 0.2831, 0.4725, 0.2729, 0.4892, 0.2709, 0.5093, 0.2479, 0.5035, 0.2289, 0.5203, 0.2324, 0.4624, 0.2758, 0.4725, 0.2729, 0.4657, 0.283, 0.4624, 0.2758, 0.4645, 0.2638, 0.4725, 0.2729, 0.4725, 0.2729, 0.4645, 0.2638, 0.4786, 0.2629, 0.473, 0.2454, 0.4786, 0.2629, 0.4645, 0.2638, 0.4928, 0.2146, 0.5035, 0.2289, 0.484, 0.228, 0.484, 0.228, 0.49, 0.2458, 0.473, 0.2454, 0.5169, 0.1775, 0.5262, 0.1928, 0.5035, 0.196, 0.5035, 0.196, 0.5173, 0.2068, 0.4928, 0.2146, 0.5262, 0.1928, 0.5173, 0.2068, 0.5035, 0.196, 0.5368, 0.156, 0.5396, 0.1751, 0.5269, 0.1663, 0.5269, 0.1663, 0.5396, 0.1751, 0.5169, 0.1775, 0.5623, 0.137, 0.5684, 0.1527, 0.55, 0.1455, 0.55, 0.1455, 0.5396, 0.1751, 0.5368, 0.156, 0.5684, 0.1527, 0.5396, 0.1751, 0.55, 0.1455, 0.5944, 0.1208, 0.5925, 0.14, 0.5782, 0.1288, 0.5782, 0.1288, 0.5684, 0.1527, 0.5623, 0.137, 0.6201, 0.129, 0.5944, 0.1208, 0.6092, 0.1133, 0.5684, 0.1527, 0.5782, 0.1288, 0.5925, 0.14, 0.5925, 0.14, 0.5944, 0.1208, 0.6201, 0.129, 0.5396, 0.1751, 0.5262, 0.1928, 0.5169, 0.1775, 0.484, 0.228, 0.5035, 0.2289, 0.49, 0.2458, 0.49, 0.2458, 0.4786, 0.2629, 0.473, 0.2454, 0.6421, 0.1508, 0.6314, 0.1719, 0.623, 0.1703, 0.623, 0.1703, 0.6314, 0.1719, 0.613, 0.1836, 0.613, 0.1836, 0.6157, 0.1914, 0.6075, 0.1966, 0.6075, 0.1966, 0.6134, 0.2222, 0.605, 0.2123, 0.6157, 0.1914, 0.6134, 0.2222, 0.6075, 0.1966, 0.6314, 0.1719, 0.6421, 0.1508, 0.6542, 0.156, 0.5939, 0.2274, 0.6002, 0.2171, 0.6016, 0.2289, 0.5939, 0.2274, 0.595, 0.2149, 0.6002, 0.2171, 0.5828, 0.2165, 0.595, 0.2149, 0.5881, 0.2227, 0.5881, 0.2227, 0.595, 0.2149, 0.5939, 0.2274, 0.5914, 0.2069, 0.5801, 0.2129, 0.5887, 0.1927, 0.5887, 0.1927, 0.5675, 0.1921, 0.5832, 0.1847, 0.5828, 0.2165, 0.5914, 0.2069, 0.595, 0.2149, 0.5801, 0.2129, 0.5914, 0.2069, 0.5828, 0.2165, 0.5887, 0.1927, 0.574, 0.2115, 0.5675, 0.1921, 0.5801, 0.2129, 0.574, 0.2115, 0.5887, 0.1927, 0.5675, 0.1921, 0.5691, 0.2136, 0.5508, 0.2099, 0.5508, 0.2099, 0.5638, 0.22, 0.5421, 0.2221, 0.5421, 0.2221, 0.5587, 0.2308, 0.5395, 0.2402, 0.5395, 0.2402, 0.555, 0.2433, 0.5417, 0.2534, 0.5383, 0.2586, 0.5312, 0.2679, 0.5333, 0.256, 0.5333, 0.256, 0.5312, 0.2679, 0.5263, 0.2643, 0.5312, 0.2679, 0.5383, 0.2586, 0.5398, 0.269, 0.5398, 0.269, 0.5383, 0.2586, 0.5467, 0.266, 0.5467, 0.266, 0.5417, 0.2534, 0.5511, 0.2587, 0.5511, 0.2587, 0.5417, 0.2534, 0.555, 0.2433, 0.5417, 0.2534, 0.5467, 0.266, 0.5383, 0.2586, 0.5395, 0.2402, 0.5587, 0.2308, 0.555, 0.2433, 0.5691, 0.2136, 0.5675, 0.1921, 0.574, 0.2115, 0.5421, 0.2221, 0.5638, 0.22, 0.5587, 0.2308, 0.6067, 0.2277, 0.6002, 0.2171, 0.6134, 0.2222, 0.6134, 0.2222, 0.6002, 0.2171, 0.605, 0.2123, 0.5936, 0.1792, 0.5887, 0.1927, 0.5832, 0.1847, 0.5887, 0.1927, 0.6003, 0.1977, 0.5914, 0.2069, 0.5914, 0.2069, 0.5989, 0.2117, 0.595, 0.2149, 0.6003, 0.1977, 0.5989, 0.2117, 0.5914, 0.2069, 0.595, 0.2149, 0.5989, 0.2117, 0.6002, 0.2171, 0.5936, 0.1792, 0.6049, 0.1829, 0.5887, 0.1927, 0.6049, 0.1829, 0.5936, 0.1792, 0.614, 0.1664, 0.6002, 0.2171, 0.5989, 0.2117, 0.605, 0.2123, 0.605, 0.2123, 0.6003, 0.1977, 0.6075, 0.1966, 0.5989, 0.2117, 0.6003, 0.1977, 0.605, 0.2123, 0.6049, 0.1829, 0.6075, 0.1966, 0.6003, 0.1977, 0.6421, 0.1508, 0.623, 0.1703, 0.614, 0.1664, 0.614, 0.1664, 0.613, 0.1836, 0.6049, 0.1829, 0.623, 0.1703, 0.613, 0.1836, 0.614, 0.1664, 0.3143, 0.3149, 0.2864, 0.3419, 0.2867, 0.3098, 0.3134, 0.2755, 0.2865, 0.2935, 0.2861, 0.2754, 0.3135, 0.2939, 0.2867, 0.3098, 0.2865, 0.2935, 0.3143, 0.3149, 0.3304, 0.2893, 0.3296, 0.3198, 0.3134, 0.2755, 0.3304, 0.2893, 0.3135, 0.2939, 0.313, 0.3546, 0.3296, 0.3198, 0.3343, 0.3577, 0.3296, 0.3198, 0.3636, 0.2915, 0.3626, 0.3241, 0.3304, 0.2893, 0.3535, 0.2755, 0.3636, 0.2915, 0.3296, 0.3198, 0.3419, 0.3589, 0.3343, 0.3577, 0.3626, 0.3241, 0.3938, 0.3028, 0.4033, 0.3228, 0.3636, 0.2915, 0.3848, 0.2755, 0.3938, 0.3028, 0.3419, 0.3589, 0.3626, 0.3241, 0.3511, 0.3645, 0.3626, 0.3241, 0.3843, 0.351, 0.3511, 0.3645, 0.3843, 0.351, 0.4033, 0.3228, 0.4079, 0.3464, 0.4273, 0.4583, 0.4348, 0.4435, 0.4529, 0.4602, 0.4742, 0.4553, 0.4923, 0.4577, 0.4881, 0.466, 0.5029, 0.4911, 0.4813, 0.4939, 0.5001, 0.4878, 0.5038, 0.4816, 0.4955, 0.4687, 0.5104, 0.4759, 0.4671, 0.5046, 0.4591, 0.4803, 0.4813, 0.4939, 0.4429, 0.3823, 0.4352, 0.3851, 0.424, 0.3691, 0.4718, 0.4338, 0.4618, 0.4468, 0.4654, 0.4285, 0.4687, 0.3976, 0.4792, 0.3909, 0.4804, 0.396, 0.4445, 0.4092, 0.4346, 0.3931, 0.4493, 0.3976, 0.4481, 0.3904, 0.4346, 0.3931, 0.4352, 0.3851, 0.3143, 0.3149, 0.313, 0.3546, 0.2864, 0.3419, 0.3134, 0.2755, 0.3135, 0.2939, 0.2865, 0.2935, 0.3135, 0.2939, 0.3143, 0.3149, 0.2867, 0.3098, 0.3143, 0.3149, 0.3135, 0.2939, 0.3304, 0.2893, 0.3134, 0.2755, 0.3284, 0.2755, 0.3304, 0.2893, 0.313, 0.3546, 0.3143, 0.3149, 0.3296, 0.3198, 0.3296, 0.3198, 0.3304, 0.2893, 0.3636, 0.2915, 0.3304, 0.2893, 0.3284, 0.2755, 0.3535, 0.2755, 0.3296, 0.3198, 0.3626, 0.3241, 0.3419, 0.3589, 0.3626, 0.3241, 0.3636, 0.2915, 0.3938, 0.3028, 0.3636, 0.2915, 0.3535, 0.2755, 0.3848, 0.2755, 0.3626, 0.3241, 0.4033, 0.3228, 0.3843, 0.351, 0.3578, 0.3762, 0.3813, 0.3807, 0.3657, 0.3918, 0.3918, 0.4059, 0.4096, 0.398, 0.4047, 0.4298, 0.4047, 0.4298, 0.4348, 0.4435, 0.4273, 0.4583, 0.4207, 0.4244, 0.4348, 0.4435, 0.4047, 0.4298, 0.3511, 0.3645, 0.3843, 0.351, 0.3578, 0.3762, 0.3578, 0.3762, 0.3843, 0.351, 0.3813, 0.3807, 0.3813, 0.3807, 0.3976, 0.3737, 0.3918, 0.4059, 0.4047, 0.4298, 0.4096, 0.398, 0.4207, 0.4244, 0.3976, 0.3737, 0.4096, 0.398, 0.3918, 0.4059, 0.4273, 0.4583, 0.4529, 0.4602, 0.4451, 0.4715, 0.4451, 0.4715, 0.4529, 0.4602, 0.4591, 0.4803, 0.4591, 0.4803, 0.47, 0.4658, 0.4847, 0.4771, 0.4847, 0.4771, 0.4881, 0.466, 0.4955, 0.4687, 0.47, 0.4658, 0.4881, 0.466, 0.4847, 0.4771, 0.3976, 0.3737, 0.3813, 0.3807, 0.3843, 0.351, 0.4591, 0.4803, 0.4529, 0.4602, 0.47, 0.4658, 0.4079, 0.3464, 0.4028, 0.3586, 0.3843, 0.351, 0.3843, 0.351, 0.4028, 0.3586, 0.3976, 0.3737, 0.4096, 0.398, 0.431, 0.4044, 0.4207, 0.4244, 0.4207, 0.4244, 0.444, 0.4303, 0.4348, 0.4435, 0.3976, 0.3737, 0.4181, 0.3841, 0.4096, 0.398, 0.4028, 0.3586, 0.4181, 0.3841, 0.3976, 0.3737, 0.4207, 0.4244, 0.4365, 0.4147, 0.444, 0.4303, 0.4348, 0.4435, 0.4618, 0.4468, 0.4529, 0.4602, 0.444, 0.4303, 0.4618, 0.4468, 0.4348, 0.4435, 0.4529, 0.4602, 0.4618, 0.4468, 0.47, 0.4658, 0.47, 0.4658, 0.4742, 0.4553, 0.4881, 0.466, 0.4881, 0.466, 0.4923, 0.4577, 0.4955, 0.4687, 0.4955, 0.4687, 0.5083, 0.4638, 0.5104, 0.4759, 0.5104, 0.4759, 0.5083, 0.4638, 0.5165, 0.471, 0.5083, 0.4638, 0.5056, 0.4554, 0.5101, 0.459, 0.5083, 0.4638, 0.4955, 0.4687, 0.5056, 0.4554, 0.5056, 0.4554, 0.4955, 0.4687, 0.4923, 0.4577, 0.4365, 0.4147, 0.4207, 0.4244, 0.431, 0.4044, 0.431, 0.4044, 0.4096, 0.398, 0.4181, 0.3841, 0.47, 0.4658, 0.4618, 0.4468, 0.4742, 0.4553, 0.5038, 0.4816, 0.5005, 0.4846, 0.4955, 0.4687, 0.4955, 0.4687, 0.5005, 0.4846, 0.4847, 0.4771, 0.4847, 0.4771, 0.4813, 0.4939, 0.4591, 0.4803, 0.4813, 0.4939, 0.5029, 0.4911, 0.4983, 0.5072, 0.4983, 0.5072, 0.5096, 0.4964, 0.5155, 0.5184, 0.5029, 0.4911, 0.5096, 0.4964, 0.4983, 0.5072, 0.5257, 0.5245, 0.5387, 0.5238, 0.5357, 0.5318, 0.5155, 0.5184, 0.5233, 0.5076, 0.5257, 0.5245, 0.5001, 0.4878, 0.4847, 0.4771, 0.5005, 0.4846, 0.5257, 0.5245, 0.5359, 0.5206, 0.5387, 0.5238, 0.5155, 0.5184, 0.5096, 0.4964, 0.5233, 0.5076, 0.5359, 0.5206, 0.5257, 0.5245, 0.5233, 0.5076, 0.5001, 0.4878, 0.4813, 0.4939, 0.4847, 0.4771, 0.5284, 0.5348, 0.5257, 0.5245, 0.5357, 0.5318, 0.5284, 0.5348, 0.5165, 0.5325, 0.5257, 0.5245, 0.5257, 0.5245, 0.5165, 0.5325, 0.5155, 0.5184, 0.498, 0.5241, 0.5155, 0.5184, 0.5165, 0.5325, 0.4671, 0.5046, 0.4813, 0.4939, 0.4806, 0.5133, 0.4806, 0.5133, 0.4983, 0.5072, 0.498, 0.5241, 0.4299, 0.4809, 0.4451, 0.4715, 0.4485, 0.4942, 0.4485, 0.4942, 0.4591, 0.4803, 0.4671, 0.5046, 0.4451, 0.4715, 0.4591, 0.4803, 0.4485, 0.4942, 0.4083, 0.4613, 0.4273, 0.4583, 0.4186, 0.471, 0.4186, 0.471, 0.4273, 0.4583, 0.4299, 0.4809, 0.3891, 0.4361, 0.4047, 0.4298, 0.3977, 0.4482, 0.3977, 0.4482, 0.4273, 0.4583, 0.4083, 0.4613, 0.4047, 0.4298, 0.4273, 0.4583, 0.3977, 0.4482, 0.3734, 0.4064, 0.3918, 0.4059, 0.3807, 0.4203, 0.3807, 0.4203, 0.4047, 0.4298, 0.3891, 0.4361, 0.3813, 0.3807, 0.3734, 0.4064, 0.3657, 0.3918, 0.4047, 0.4298, 0.3807, 0.4203, 0.3918, 0.4059, 0.3918, 0.4059, 0.3734, 0.4064, 0.3813, 0.3807, 0.4273, 0.4583, 0.4451, 0.4715, 0.4299, 0.4809, 0.4806, 0.5133, 0.4813, 0.4939, 0.4983, 0.5072, 0.4983, 0.5072, 0.5155, 0.5184, 0.498, 0.5241, 0.4028, 0.3586, 0.424, 0.3691, 0.4225, 0.3776, 0.4225, 0.3776, 0.424, 0.3691, 0.4352, 0.3851, 0.4352, 0.3851, 0.4429, 0.3823, 0.4481, 0.3904, 0.4481, 0.3904, 0.4737, 0.3843, 0.4638, 0.3927, 0.4429, 0.3823, 0.4737, 0.3843, 0.4481, 0.3904, 0.424, 0.3691, 0.4028, 0.3586, 0.4079, 0.3464, 0.479, 0.4037, 0.4687, 0.3976, 0.4804, 0.396, 0.479, 0.4037, 0.4665, 0.4027, 0.4687, 0.3976, 0.4682, 0.4148, 0.4665, 0.4027, 0.4744, 0.4095, 0.4744, 0.4095, 0.4665, 0.4027, 0.479, 0.4037, 0.4586, 0.4064, 0.4646, 0.4176, 0.4445, 0.4092, 0.4445, 0.4092, 0.444, 0.4303, 0.4365, 0.4147, 0.4682, 0.4148, 0.4586, 0.4064, 0.4665, 0.4027, 0.4646, 0.4176, 0.4586, 0.4064, 0.4682, 0.4148, 0.4445, 0.4092, 0.4634, 0.4237, 0.444, 0.4303, 0.4646, 0.4176, 0.4634, 0.4237, 0.4445, 0.4092, 0.444, 0.4303, 0.4654, 0.4285, 0.4618, 0.4468, 0.4618, 0.4468, 0.4718, 0.4338, 0.4742, 0.4553, 0.4742, 0.4553, 0.4827, 0.4388, 0.4923, 0.4577, 0.4923, 0.4577, 0.4952, 0.4423, 0.5056, 0.4554, 0.5101, 0.459, 0.5201, 0.4662, 0.5083, 0.4638, 0.5083, 0.4638, 0.5201, 0.4662, 0.5165, 0.471, 0.5201, 0.4662, 0.5101, 0.459, 0.5213, 0.4572, 0.5213, 0.4572, 0.5101, 0.459, 0.518, 0.45, 0.518, 0.45, 0.5056, 0.4554, 0.5106, 0.4459, 0.5106, 0.4459, 0.5056, 0.4554, 0.4952, 0.4423, 0.5056, 0.4554, 0.518, 0.45, 0.5101, 0.459, 0.4923, 0.4577, 0.4827, 0.4388, 0.4952, 0.4423, 0.4654, 0.4285, 0.444, 0.4303, 0.4634, 0.4237, 0.4742, 0.4553, 0.4718, 0.4338, 0.4827, 0.4388, 0.4792, 0.3909, 0.4687, 0.3976, 0.4737, 0.3843, 0.4737, 0.3843, 0.4687, 0.3976, 0.4638, 0.3927, 0.431, 0.4044, 0.4445, 0.4092, 0.4365, 0.4147, 0.4445, 0.4092, 0.4493, 0.3976, 0.4586, 0.4064, 0.4586, 0.4064, 0.4633, 0.3988, 0.4665, 0.4027, 0.4493, 0.3976, 0.4633, 0.3988, 0.4586, 0.4064, 0.4665, 0.4027, 0.4633, 0.3988, 0.4687, 0.3976, 0.431, 0.4044, 0.4346, 0.3931, 0.4445, 0.4092, 0.4346, 0.3931, 0.431, 0.4044, 0.4181, 0.3841, 0.4687, 0.3976, 0.4633, 0.3988, 0.4638, 0.3927, 0.4638, 0.3927, 0.4493, 0.3976, 0.4481, 0.3904, 0.4633, 0.3988, 0.4493, 0.3976, 0.4638, 0.3927, 0.4346, 0.3931, 0.4481, 0.3904, 0.4493, 0.3976, 0.4028, 0.3586, 0.4225, 0.3776, 0.4181, 0.3841, 0.4181, 0.3841, 0.4352, 0.3851, 0.4346, 0.3931, 0.4225, 0.3776, 0.4352, 0.3851, 0.4181, 0.3841, 0.3144, 0.2334, 0.2867, 0.2385, 0.2865, 0.2064, 0.3134, 0.2755, 0.2861, 0.2754, 0.2865, 0.2548, 0.3135, 0.2544, 0.2865, 0.2548, 0.2867, 0.2385, 0.3144, 0.2334, 0.3296, 0.2285, 0.3304, 0.2591, 0.3134, 0.2755, 0.3135, 0.2544, 0.3304, 0.2591, 0.313, 0.1937, 0.3344, 0.1906, 0.3296, 0.2285, 0.3296, 0.2285, 0.3627, 0.2243, 0.3636, 0.2568, 0.3304, 0.2591, 0.3636, 0.2568, 0.3535, 0.2755, 0.3296, 0.2285, 0.3344, 0.1906, 0.342, 0.1894, 0.3627, 0.2243, 0.4034, 0.2256, 0.3938, 0.2456, 0.3636, 0.2568, 0.3938, 0.2456, 0.3848, 0.2755, 0.342, 0.1894, 0.3512, 0.1838, 0.3627, 0.2243, 0.3627, 0.2243, 0.3512, 0.1838, 0.3844, 0.1974, 0.3844, 0.1974, 0.408, 0.202, 0.4034, 0.2256, 0.4284, 0.08756, 0.454, 0.08568, 0.4358, 0.1024, 0.4754, 0.09069, 0.4892, 0.07994, 0.4935, 0.08826, 0.5042, 0.05492, 0.5014, 0.05821, 0.4825, 0.05205, 0.505, 0.0645, 0.5116, 0.07019, 0.4967, 0.07728, 0.4684, 0.04121, 0.4825, 0.05205, 0.4603, 0.0656, 0.4438, 0.1638, 0.4241, 0.1794, 0.4361, 0.161, 0.473, 0.1123, 0.4665, 0.1175, 0.463, 0.09916, 0.4697, 0.1485, 0.4815, 0.1501, 0.4802, 0.1552, 0.4454, 0.1368, 0.4503, 0.1485, 0.4355, 0.1529, 0.4491, 0.1557, 0.4361, 0.161, 0.4355, 0.1529, 0.3144, 0.2334, 0.2865, 0.2064, 0.313, 0.1937, 0.3134, 0.2755, 0.2865, 0.2548, 0.3135, 0.2544, 0.3135, 0.2544, 0.2867, 0.2385, 0.3144, 0.2334, 0.3144, 0.2334, 0.3304, 0.2591, 0.3135, 0.2544, 0.3134, 0.2755, 0.3304, 0.2591, 0.3284, 0.2755, 0.313, 0.1937, 0.3296, 0.2285, 0.3144, 0.2334, 0.3296, 0.2285, 0.3636, 0.2568, 0.3304, 0.2591, 0.3304, 0.2591, 0.3535, 0.2755, 0.3284, 0.2755, 0.3296, 0.2285, 0.342, 0.1894, 0.3627, 0.2243, 0.3627, 0.2243, 0.3938, 0.2456, 0.3636, 0.2568, 0.3636, 0.2568, 0.3848, 0.2755, 0.3535, 0.2755, 0.3627, 0.2243, 0.3844, 0.1974, 0.4034, 0.2256, 0.3579, 0.1721, 0.3658, 0.1565, 0.3814, 0.1675, 0.3926, 0.14, 0.4056, 0.1161, 0.4105, 0.1479, 0.4056, 0.1161, 0.4284, 0.08756, 0.4358, 0.1024, 0.4216, 0.1215, 0.4056, 0.1161, 0.4358, 0.1024, 0.3512, 0.1838, 0.3579, 0.1721, 0.3844, 0.1974, 0.3579, 0.1721, 0.3814, 0.1675, 0.3844, 0.1974, 0.3814, 0.1675, 0.3926, 0.14, 0.3978, 0.1746, 0.4056, 0.1161, 0.4216, 0.1215, 0.4105, 0.1479, 0.3978, 0.1746, 0.3926, 0.14, 0.4105, 0.1479, 0.4284, 0.08756, 0.4462, 0.07433, 0.454, 0.08568, 0.4462, 0.07433, 0.4603, 0.0656, 0.454, 0.08568, 0.4603, 0.0656, 0.4859, 0.06886, 0.4712, 0.08011, 0.4859, 0.06886, 0.4967, 0.07728, 0.4892, 0.07994, 0.4712, 0.08011, 0.4859, 0.06886, 0.4892, 0.07994, 0.3978, 0.1746, 0.3844, 0.1974, 0.3814, 0.1675, 0.4603, 0.0656, 0.4712, 0.08011, 0.454, 0.08568, 0.408, 0.202, 0.3844, 0.1974, 0.4029, 0.1898, 0.3844, 0.1974, 0.3978, 0.1746, 0.4029, 0.1898, 0.4105, 0.1479, 0.4216, 0.1215, 0.4319, 0.1416, 0.4216, 0.1215, 0.4358, 0.1024, 0.4451, 0.1157, 0.3978, 0.1746, 0.4105, 0.1479, 0.4189, 0.1618, 0.4029, 0.1898, 0.3978, 0.1746, 0.4189, 0.1618, 0.4216, 0.1215, 0.4451, 0.1157, 0.4375, 0.1313, 0.4358, 0.1024, 0.454, 0.08568, 0.463, 0.09916, 0.4451, 0.1157, 0.4358, 0.1024, 0.463, 0.09916, 0.454, 0.08568, 0.4712, 0.08011, 0.463, 0.09916, 0.4712, 0.08011, 0.4892, 0.07994, 0.4754, 0.09069, 0.4892, 0.07994, 0.4967, 0.07728, 0.4935, 0.08826, 0.4967, 0.07728, 0.5116, 0.07019, 0.5094, 0.08218, 0.5116, 0.07019, 0.5177, 0.0753, 0.5094, 0.08218, 0.5094, 0.08218, 0.512, 0.08724, 0.5067, 0.0906, 0.5094, 0.08218, 0.5067, 0.0906, 0.4967, 0.07728, 0.5067, 0.0906, 0.4935, 0.08826, 0.4967, 0.07728, 0.4375, 0.1313, 0.4319, 0.1416, 0.4216, 0.1215, 0.4319, 0.1416, 0.4189, 0.1618, 0.4105, 0.1479, 0.4712, 0.08011, 0.4754, 0.09069, 0.463, 0.09916, 0.505, 0.0645, 0.4967, 0.07728, 0.5018, 0.06147, 0.4967, 0.07728, 0.4859, 0.06886, 0.5018, 0.06147, 0.4859, 0.06886, 0.4603, 0.0656, 0.4825, 0.05205, 0.4825, 0.05205, 0.4996, 0.03883, 0.5042, 0.05492, 0.4996, 0.03883, 0.5169, 0.0277, 0.5109, 0.0497, 0.5042, 0.05492, 0.4996, 0.03883, 0.5109, 0.0497, 0.527, 0.02179, 0.5372, 0.01509, 0.5387, 0.02118, 0.5169, 0.0277, 0.527, 0.02179, 0.5247, 0.03846, 0.5014, 0.05821, 0.5018, 0.06147, 0.4859, 0.06886, 0.527, 0.02179, 0.5387, 0.02118, 0.5372, 0.0253, 0.5169, 0.0277, 0.5247, 0.03846, 0.5109, 0.0497, 0.5372, 0.0253, 0.5247, 0.03846, 0.527, 0.02179, 0.5014, 0.05821, 0.4859, 0.06886, 0.4825, 0.05205, 0.53, 0.01172, 0.5372, 0.01509, 0.527, 0.02179, 0.53, 0.01172, 0.527, 0.02179, 0.518, 0.01357, 0.527, 0.02179, 0.5169, 0.0277, 0.518, 0.01357, 0.4995, 0.02187, 0.518, 0.01357, 0.5169, 0.0277, 0.4684, 0.04121, 0.4819, 0.03263, 0.4825, 0.05205, 0.4819, 0.03263, 0.4995, 0.02187, 0.4996, 0.03883, 0.431, 0.06486, 0.4497, 0.05166, 0.4462, 0.07433, 0.4497, 0.05166, 0.4684, 0.04121, 0.4603, 0.0656, 0.4462, 0.07433, 0.4497, 0.05166, 0.4603, 0.0656, 0.4093, 0.08455, 0.4197, 0.07477, 0.4284, 0.08756, 0.4197, 0.07477, 0.431, 0.06486, 0.4284, 0.08756, 0.39, 0.1098, 0.3987, 0.09765, 0.4056, 0.1161, 0.3987, 0.09765, 0.4093, 0.08455, 0.4284, 0.08756, 0.4056, 0.1161, 0.3987, 0.09765, 0.4284, 0.08756, 0.3735, 0.1418, 0.3816, 0.1256, 0.3926, 0.14, 0.3816, 0.1256, 0.39, 0.1098, 0.4056, 0.1161, 0.3814, 0.1675, 0.3658, 0.1565, 0.3735, 0.1418, 0.4056, 0.1161, 0.3926, 0.14, 0.3816, 0.1256, 0.3926, 0.14, 0.3814, 0.1675, 0.3735, 0.1418, 0.4284, 0.08756, 0.431, 0.06486, 0.4462, 0.07433, 0.4819, 0.03263, 0.4996, 0.03883, 0.4825, 0.05205, 0.4996, 0.03883, 0.4995, 0.02187, 0.5169, 0.0277, 0.4029, 0.1898, 0.4227, 0.1709, 0.4241, 0.1794, 0.4227, 0.1709, 0.4361, 0.161, 0.4241, 0.1794, 0.4361, 0.161, 0.4491, 0.1557, 0.4438, 0.1638, 0.4491, 0.1557, 0.4648, 0.1534, 0.4747, 0.1618, 0.4438, 0.1638, 0.4491, 0.1557, 0.4747, 0.1618, 0.4241, 0.1794, 0.408, 0.202, 0.4029, 0.1898, 0.4801, 0.1424, 0.4815, 0.1501, 0.4697, 0.1485, 0.4801, 0.1424, 0.4697, 0.1485, 0.4676, 0.1434, 0.4693, 0.1312, 0.4755, 0.1366, 0.4676, 0.1434, 0.4755, 0.1366, 0.4801, 0.1424, 0.4676, 0.1434, 0.4596, 0.1397, 0.4454, 0.1368, 0.4657, 0.1284, 0.4454, 0.1368, 0.4375, 0.1313, 0.4451, 0.1157, 0.4693, 0.1312, 0.4676, 0.1434, 0.4596, 0.1397, 0.4657, 0.1284, 0.4693, 0.1312, 0.4596, 0.1397, 0.4454, 0.1368, 0.4451, 0.1157, 0.4644, 0.1223, 0.4657, 0.1284, 0.4454, 0.1368, 0.4644, 0.1223, 0.4451, 0.1157, 0.463, 0.09916, 0.4665, 0.1175, 0.463, 0.09916, 0.4754, 0.09069, 0.473, 0.1123, 0.4754, 0.09069, 0.4935, 0.08826, 0.4838, 0.1072, 0.4935, 0.08826, 0.5067, 0.0906, 0.4964, 0.1036, 0.512, 0.08724, 0.5094, 0.08218, 0.5212, 0.08029, 0.5094, 0.08218, 0.5177, 0.0753, 0.5212, 0.08029, 0.5212, 0.08029, 0.5222, 0.08885, 0.512, 0.08724, 0.5222, 0.08885, 0.5192, 0.09572, 0.512, 0.08724, 0.5192, 0.09572, 0.5118, 0.09997, 0.5067, 0.0906, 0.5118, 0.09997, 0.4964, 0.1036, 0.5067, 0.0906, 0.5067, 0.0906, 0.512, 0.08724, 0.5192, 0.09572, 0.4935, 0.08826, 0.4964, 0.1036, 0.4838, 0.1072, 0.4665, 0.1175, 0.4644, 0.1223, 0.4451, 0.1157, 0.4754, 0.09069, 0.4838, 0.1072, 0.473, 0.1123, 0.4802, 0.1552, 0.4747, 0.1618, 0.4697, 0.1485, 0.4747, 0.1618, 0.4648, 0.1534, 0.4697, 0.1485, 0.4319, 0.1416, 0.4375, 0.1313, 0.4454, 0.1368, 0.4454, 0.1368, 0.4596, 0.1397, 0.4503, 0.1485, 0.4596, 0.1397, 0.4676, 0.1434, 0.4643, 0.1473, 0.4503, 0.1485, 0.4596, 0.1397, 0.4643, 0.1473, 0.4676, 0.1434, 0.4697, 0.1485, 0.4643, 0.1473, 0.4319, 0.1416, 0.4454, 0.1368, 0.4355, 0.1529, 0.4355, 0.1529, 0.4189, 0.1618, 0.4319, 0.1416, 0.4697, 0.1485, 0.4648, 0.1534, 0.4643, 0.1473, 0.4648, 0.1534, 0.4491, 0.1557, 0.4503, 0.1485, 0.4643, 0.1473, 0.4648, 0.1534, 0.4503, 0.1485, 0.4355, 0.1529, 0.4503, 0.1485, 0.4491, 0.1557, 0.4029, 0.1898, 0.4189, 0.1618, 0.4227, 0.1709, 0.4189, 0.1618, 0.4355, 0.1529, 0.4361, 0.161, 0.4227, 0.1709, 0.4189, 0.1618, 0.4361, 0.161, 0.344, 0.8844, 0.3452, 0.8119, 0.3768, 0.8639, 0.3475, 0.683, 0.3278, 0.6736, 0.3481, 0.6473, 0.3475, 0.683, 0.3675, 0.6743, 0.3726, 0.6997, 0.3218, 0.6988, 0.3466, 0.7303, 0.3168, 0.7276, 0.3119, 0.8628, 0.3094, 0.8393, 0.3452, 0.8119, 0.3431, 0.9371, 0.3237, 0.9405, 0.3183, 0.9171, 0.3777, 0.7541, 0.3801, 0.7775, 0.3466, 0.7303, 0.3431, 0.9371, 0.3623, 0.9411, 0.3426, 0.9666, 0.8349, 0.3982, 0.8074, 0.7613, 0.8023, 0.3946, 0.3466, 0.7303, 0.3726, 0.6997, 0.3766, 0.7286, 0.3466, 0.7303, 0.3116, 0.7763, 0.3148, 0.753, 0.344, 0.8844, 0.3686, 0.918, 0.3431, 0.9371, 0.344, 0.8844, 0.3183, 0.9171, 0.3138, 0.8883, 0.8716, 0.3985, 0.8566, 0.7688, 0.8508, 0.3984, 0.6691, 0.3985, 0.6983, 0.7615, 0.6654, 0.7687, 0.8898, 0.3977, 0.9129, 0.7673, 0.896, 0.7683, 0.5983, 0.3976, 0.56, 0.7596, 0.5659, 0.3931, 0.8508, 0.3984, 0.8403, 0.7683, 0.8349, 0.3982, 0.6324, 0.3991, 0.6097, 0.7689, 0.6142, 0.3983, 0.6532, 0.3988, 0.6654, 0.7687, 0.6491, 0.7692, 0.6324, 0.3991, 0.6491, 0.7692, 0.6279, 0.7696, 0.6142, 0.3983, 0.5928, 0.768, 0.5983, 0.3976, 0.9057, 0.3969, 0.9456, 0.7588, 0.9129, 0.7673, 0.8716, 0.3985, 0.896, 0.7683, 0.8778, 0.769, 0.6097, 0.7689, 0.5653, 0.8977, 0.5928, 0.768, 0.8403, 0.7683, 0.7578, 0.8949, 0.8074, 0.7613, 0.8778, 0.769, 0.9138, 0.9119, 0.8812, 0.9178, 0.6654, 0.7687, 0.7486, 0.8949, 0.6902, 0.9136, 0.8403, 0.7683, 0.8443, 0.9193, 0.8163, 0.9133, 0.6279, 0.7696, 0.5926, 0.9127, 0.6097, 0.7689, 0.9129, 0.7673, 0.9957, 0.8706, 0.941, 0.8968, 0.6654, 0.7687, 0.6621, 0.9197, 0.6491, 0.7692, 0.6491, 0.7692, 0.6252, 0.9184, 0.6279, 0.7696, 0.5928, 0.768, 0.5106, 0.8717, 0.56, 0.7596, 0.896, 0.7683, 0.941, 0.8968, 0.9138, 0.9119, 0.8566, 0.7688, 0.8812, 0.9178, 0.8443, 0.9193, 0.8443, 0.9193, 0.882, 0.941, 0.8436, 0.9749, 0.5653, 0.8977, 0.5882, 0.9755, 0.555, 0.9953, 0.8163, 0.9133, 0.7687, 0.997, 0.7578, 0.8949, 0.9138, 0.9119, 0.882, 0.941, 0.8812, 0.9178, 0.6902, 0.9136, 0.7381, 0.9971, 0.6949, 0.991, 0.8163, 0.9133, 0.8436, 0.9749, 0.8119, 0.9908, 0.5926, 0.9127, 0.6245, 0.9416, 0.5882, 0.9755, 0.941, 0.8968, 0.9937, 0.9965, 0.9518, 0.9944, 0.6902, 0.9136, 0.6631, 0.9753, 0.6621, 0.9197, 0.6621, 0.9197, 0.6245, 0.9416, 0.6252, 0.9184, 0.5653, 0.8977, 0.5132, 0.9976, 0.5106, 0.8717, 0.941, 0.8968, 0.9185, 0.9747, 0.9138, 0.9119, 0.4359, 0.5891, 0.4687, 0.562, 0.4687, 0.5891, 0.4359, 0.5891, 0.4687, 0.6181, 0.4171, 0.6181, 0.5139, 0.6688, 0.4687, 0.6181, 0.5202, 0.6181, 0.4234, 0.6688, 0.4687, 0.7182, 0.4171, 0.7182, 0.4359, 0.7509, 0.4687, 0.7509, 0.4687, 0.7746, 0.4687, 0.7182, 0.4359, 0.7509, 0.4171, 0.7182, 0.4687, 0.6181, 0.5014, 0.5891, 0.5202, 0.6181, 0.4687, 0.7182, 0.5014, 0.7509, 0.4687, 0.7509, 0.4687, 0.6181, 0.4234, 0.6688, 0.4171, 0.6181, 0.4687, 0.7182, 0.5139, 0.6688, 0.5202, 0.7182, 0.4687, 0.5891, 0.4687, 0.562, 0.5014, 0.5891, 0.4687, 0.7746, 0.4687, 0.7509, 0.5014, 0.7509, 0.38, 0.8103, 0.3801, 0.8405, 0.3452, 0.8119, 0.3801, 0.8405, 0.3768, 0.8639, 0.3452, 0.8119, 0.3768, 0.8639, 0.374, 0.8893, 0.344, 0.8844, 0.3475, 0.683, 0.3218, 0.6988, 0.3278, 0.6736, 0.3475, 0.683, 0.3481, 0.6473, 0.3675, 0.6743, 0.3218, 0.6988, 0.3475, 0.683, 0.3466, 0.7303, 0.3094, 0.8393, 0.3106, 0.8091, 0.3452, 0.8119, 0.3452, 0.8119, 0.344, 0.8844, 0.3119, 0.8628, 0.344, 0.8844, 0.3138, 0.8883, 0.3119, 0.8628, 0.3431, 0.9371, 0.3426, 0.9666, 0.3237, 0.9405, 0.3801, 0.7775, 0.38, 0.8103, 0.3452, 0.8119, 0.3452, 0.8119, 0.3466, 0.7303, 0.3801, 0.7775, 0.3466, 0.7303, 0.3766, 0.7286, 0.3777, 0.7541, 0.3431, 0.9371, 0.3686, 0.918, 0.3623, 0.9411, 0.8349, 0.3982, 0.8403, 0.7683, 0.8074, 0.7613, 0.3466, 0.7303, 0.3475, 0.683, 0.3726, 0.6997, 0.3148, 0.753, 0.3168, 0.7276, 0.3466, 0.7303, 0.3466, 0.7303, 0.3452, 0.8119, 0.3116, 0.7763, 0.3452, 0.8119, 0.3106, 0.8091, 0.3116, 0.7763, 0.344, 0.8844, 0.374, 0.8893, 0.3686, 0.918, 0.344, 0.8844, 0.3431, 0.9371, 0.3183, 0.9171, 0.8716, 0.3985, 0.8778, 0.769, 0.8566, 0.7688, 0.6691, 0.3985, 0.7017, 0.3948, 0.6983, 0.7615, 0.8898, 0.3977, 0.9057, 0.3969, 0.9129, 0.7673, 0.5983, 0.3976, 0.5928, 0.768, 0.56, 0.7596, 0.8508, 0.3984, 0.8566, 0.7688, 0.8403, 0.7683, 0.6324, 0.3991, 0.6279, 0.7696, 0.6097, 0.7689, 0.6532, 0.3988, 0.6691, 0.3985, 0.6654, 0.7687, 0.6324, 0.3991, 0.6532, 0.3988, 0.6491, 0.7692, 0.6142, 0.3983, 0.6097, 0.7689, 0.5928, 0.768, 0.9057, 0.3969, 0.9381, 0.3923, 0.9456, 0.7588, 0.8716, 0.3985, 0.8898, 0.3977, 0.896, 0.7683, 0.6097, 0.7689, 0.5926, 0.9127, 0.5653, 0.8977, 0.8403, 0.7683, 0.8163, 0.9133, 0.7578, 0.8949, 0.8778, 0.769, 0.896, 0.7683, 0.9138, 0.9119, 0.6654, 0.7687, 0.6983, 0.7615, 0.7486, 0.8949, 0.8403, 0.7683, 0.8566, 0.7688, 0.8443, 0.9193, 0.6279, 0.7696, 0.6252, 0.9184, 0.5926, 0.9127, 0.9129, 0.7673, 0.9456, 0.7588, 0.9957, 0.8706, 0.6654, 0.7687, 0.6902, 0.9136, 0.6621, 0.9197, 0.6491, 0.7692, 0.6621, 0.9197, 0.6252, 0.9184, 0.5928, 0.768, 0.5653, 0.8977, 0.5106, 0.8717, 0.896, 0.7683, 0.9129, 0.7673, 0.941, 0.8968, 0.8566, 0.7688, 0.8778, 0.769, 0.8812, 0.9178, 0.8443, 0.9193, 0.8812, 0.9178, 0.882, 0.941, 0.5653, 0.8977, 0.5926, 0.9127, 0.5882, 0.9755, 0.8163, 0.9133, 0.8119, 0.9908, 0.7687, 0.997, 0.9138, 0.9119, 0.9185, 0.9747, 0.882, 0.941, 0.6902, 0.9136, 0.7486, 0.8949, 0.7381, 0.9971, 0.8163, 0.9133, 0.8443, 0.9193, 0.8436, 0.9749, 0.5926, 0.9127, 0.6252, 0.9184, 0.6245, 0.9416, 0.941, 0.8968, 0.9957, 0.8706, 0.9937, 0.9965, 0.6902, 0.9136, 0.6949, 0.991, 0.6631, 0.9753, 0.6621, 0.9197, 0.6631, 0.9753, 0.6245, 0.9416, 0.5653, 0.8977, 0.555, 0.9953, 0.5132, 0.9976, 0.941, 0.8968, 0.9518, 0.9944, 0.9185, 0.9747, 0.4359, 0.5891, 0.4687, 0.5891, 0.4687, 0.6181, 0.5139, 0.6688, 0.4687, 0.6688, 0.4687, 0.6181, 0.4234, 0.6688, 0.4687, 0.6688, 0.4687, 0.7182, 0.4687, 0.7182, 0.4687, 0.7509, 0.4359, 0.7509, 0.4687, 0.6181, 0.4687, 0.5891, 0.5014, 0.5891, 0.4687, 0.7182, 0.5202, 0.7182, 0.5014, 0.7509, 0.4687, 0.6181, 0.4687, 0.6688, 0.4234, 0.6688, 0.4687, 0.7182, 0.4687, 0.6688, 0.5139, 0.6688])
me_baphometsword.materials.append(mat_baphometsword_mat)
me_baphometsword.use_remesh_fix_poles = True
me_baphometsword.use_remesh_preserve_attributes = False
me_baphometsword.use_mirror_vertex_groups = False
me_baphometsword.update()
me_baphometsword_001 = bpy.data.meshes.new('BaphometSword.001')
me_baphometsword_001.from_pydata([(0.1037, 0.1055, 0.9279), (0.1662, 0.1055, 0.6797), (0.2117, 0.1118, 0.5644), (0.1474, 0.1055, 0.7155), (0.1952, 0.1055, 0.6212), (0.2044, 0.1055, 0.5916), (0.1798, 0.1055, 0.6507), (0.1241, 0.1055, 0.7507), (0.1082, 0.1055, 0.8135), (0.1059, 0.1055, 0.8753), (0.2075, 0.1309, 0.4528), (0.1333, 0.1055, 0.4469), (0.1476, 0.1055, 0.5155), (0.1477, 0.1055, 0.5848), (0.1194, 0.1055, 0.6523), (0.05125, 0.1055, 0.7583), (0.04408, 0.1055, 0.8799), (-0.004671, 0.1055, 0.9352), (-0.006308, 0.07645, 0.4439), (-0.004617, 0.07138, 0.5284), (0.07995, 0.08307, 0.5548), (0.0447, 0.08307, 0.63), (-0.005694, 0.09143, 0.8834), (0.04887, 0.09143, 0.4841), (0.02847, 0.09143, 0.7345), (-0.004475, 0.07284, 0.6134), (-0.002632, 0.0812, 0.7183), (-0.107, 0.1055, 0.9283), (-0.1661, 0.1055, 0.6803), (-0.2076, 0.115, 0.5651), (-0.1513, 0.1055, 0.716), (-0.1979, 0.1055, 0.6219), (-0.2043, 0.1118, 0.5923), (-0.1834, 0.1055, 0.6513), (-0.1348, 0.1055, 0.7512), (-0.116, 0.1055, 0.8139), (-0.1107, 0.1055, 0.8756), (-0.203, 0.1309, 0.4493), (-0.1395, 0.1055, 0.4474), (-0.1535, 0.1055, 0.516), (-0.1534, 0.1055, 0.5853), (-0.1248, 0.1055, 0.6527), (-0.05638, 0.1055, 0.7584), (-0.0488, 0.1055, 0.88), (-0.08576, 0.08307, 0.5551), (-0.05025, 0.08307, 0.6302), (-0.05492, 0.09143, 0.4843), (-0.03368, 0.09143, 0.7346), (0.06343, 0.1055, 3.614), (-0.07215, 0.1055, 3.614), (0.05545, 0.1055, 3.696), (0.04692, 0.1055, 3.775), (0.0229, 0.1055, 3.845), (0.009603, 0.1055, 3.879), (-0.001228, 0.1055, 3.901), (-0.01333, 0.1055, 3.879), (-0.02832, 0.1055, 3.845), (-0.05119, 0.1055, 3.768), (-0.06625, 0.1055, 3.69), (0.174, 0.1309, 0.6883), (0.1662, 0.1563, 0.6797), (0.2117, 0.1505, 0.5644), (0.1474, 0.1563, 0.7155), (0.1952, 0.1563, 0.6212), (0.2017, 0.1309, 0.6263), (0.2095, 0.1309, 0.5949), (0.2044, 0.1563, 0.5916), (0.1881, 0.1309, 0.6579), (0.1798, 0.1563, 0.6507), (0.1594, 0.1309, 0.7597), (0.1325, 0.1563, 0.7507), (0.1508, 0.1309, 0.8241), (0.1166, 0.1563, 0.8135), (0.1447, 0.1309, 0.8876), (0.1102, 0.1563, 0.8753), (0.1674, 0.1309, 0.7203), (0.1333, 0.1563, 0.4469), (0.1476, 0.1563, 0.5155), (0.1477, 0.1563, 0.5848), (0.1194, 0.1563, 0.6523), (0.05125, 0.1563, 0.7583), (0.04408, 0.1563, 0.8799), (-0.004671, 0.1563, 0.9352), (-0.006308, 0.1894, 0.4439), (-0.004617, 0.1943, 0.5284), (0.07995, 0.1763, 0.5548), (0.0447, 0.1763, 0.63), (-0.005694, 0.1704, 0.8834), (0.04887, 0.1704, 0.4841), (0.02847, 0.1704, 0.7345), (-0.004475, 0.1905, 0.6134), (-0.002632, 0.1806, 0.7183), (0.21, 0.1309, 0.5657), (-0.1454, 0.1309, 0.9284), (-0.107, 0.1563, 0.9283), (-0.1794, 0.1309, 0.6889), (-0.1661, 0.1563, 0.6803), (-0.2076, 0.1563, 0.5651), (-0.1513, 0.1563, 0.716), (-0.1979, 0.1563, 0.6219), (-0.2073, 0.1309, 0.627), (-0.2113, 0.1309, 0.5956), (-0.2043, 0.1563, 0.5923), (-0.1936, 0.1309, 0.6585), (-0.1834, 0.1563, 0.6513), (-0.1645, 0.1309, 0.7602), (-0.1348, 0.1563, 0.7512), (-0.1557, 0.1309, 0.8246), (-0.116, 0.1563, 0.8139), (-0.1494, 0.1309, 0.8881), (-0.1107, 0.1563, 0.8756), (-0.1727, 0.1309, 0.7209), (-0.1395, 0.1563, 0.4474), (-0.1535, 0.1563, 0.516), (-0.1534, 0.1563, 0.5853), (-0.1248, 0.1563, 0.6527), (-0.05638, 0.1563, 0.7584), (-0.0488, 0.1563, 0.88), (-0.08576, 0.1783, 0.5551), (-0.05025, 0.1783, 0.6302), (-0.05492, 0.1704, 0.4843), (-0.03368, 0.1704, 0.7346), (-0.2122, 0.1309, 0.5664), (0.1137, 0.1309, 3.614), (-0.1198, 0.1309, 3.614), (0.1409, 0.1309, 0.9279), (-0.0007662, 0.1309, 3.953), (0.07182, 0.1563, 3.614), (0.1081, 0.1563, 0.9279), (-0.07215, 0.1563, 3.614), (0.08607, 0.1309, 3.778), (0.1042, 0.1309, 3.696), (0.05883, 0.1309, 3.859), (0.03793, 0.1309, 3.9), (0.02337, 0.1309, 3.921), (-0.08993, 0.1309, 3.778), (-0.1111, 0.1309, 3.696), (-0.06055, 0.1309, 3.859), (-0.04144, 0.1309, 3.9), (-0.02954, 0.1309, 3.921), (0.06385, 0.1563, 3.696), (0.04692, 0.1563, 3.775), (0.0229, 0.1563, 3.845), (0.009603, 0.1563, 3.879), (-0.001228, 0.1563, 3.901), (-0.01333, 0.1563, 3.879), (-0.02832, 0.1563, 3.845), (-0.05119, 0.1563, 3.768), (-0.06625, 0.1563, 3.69)], [], [(65, 5, 2), (0, 73, 125), (4, 65, 64), (1, 67, 59), (6, 64, 67), (69, 3, 75), (8, 69, 71), (9, 71, 73), (3, 59, 75), (4, 6, 13), (2, 10, 92), (21, 26, 25), (12, 23, 11), (20, 25, 19), (14, 21, 13), (22, 16, 17), (23, 19, 18), (23, 18, 11), (24, 14, 15), (22, 15, 16), (26, 24, 22), (13, 20, 12), (0, 9, 73), (4, 5, 65), (1, 6, 67), (6, 4, 64), (69, 7, 3), (8, 7, 69), (9, 8, 71), (3, 1, 59), (16, 15, 8), (15, 14, 3), (7, 15, 3), (15, 7, 8), (14, 13, 6), (17, 16, 0), (8, 9, 16), (9, 0, 16), (3, 14, 1), (6, 1, 14), (12, 11, 10), (13, 12, 2), (12, 10, 2), (13, 2, 5), (5, 4, 13), (11, 18, 10), (21, 24, 26), (12, 20, 23), (20, 21, 25), (23, 20, 19), (24, 21, 14), (22, 24, 15), (13, 21, 20), (92, 65, 2), (101, 29, 32), (27, 93, 109), (31, 100, 101), (28, 95, 103), (33, 103, 100), (105, 111, 30), (35, 107, 105), (36, 109, 107), (30, 111, 95), (31, 40, 33), (29, 122, 37), (45, 25, 26), (39, 38, 46), (44, 19, 25), (41, 40, 45), (22, 17, 43), (46, 18, 19), (46, 38, 18), (47, 42, 41), (22, 43, 42), (26, 22, 47), (40, 39, 44), (27, 109, 36), (31, 101, 32), (28, 103, 33), (33, 100, 31), (105, 30, 34), (35, 105, 34), (36, 107, 35), (30, 95, 28), (43, 35, 42), (42, 30, 41), (34, 30, 42), (42, 35, 34), (41, 33, 40), (17, 27, 43), (35, 43, 36), (36, 43, 27), (30, 28, 41), (33, 41, 28), (39, 37, 38), (40, 29, 39), (39, 29, 37), (40, 32, 29), (32, 40, 31), (38, 37, 18), (45, 26, 47), (39, 46, 44), (44, 25, 45), (46, 19, 44), (47, 41, 45), (22, 42, 47), (40, 44, 45), (122, 29, 101), (123, 0, 125), (49, 136, 124), (58, 135, 136), (135, 56, 137), (137, 55, 138), (138, 54, 139), (139, 54, 126), (126, 54, 134), (54, 133, 134), (53, 132, 133), (132, 51, 130), (130, 50, 131), (131, 48, 123), (123, 48, 0), (49, 58, 136), (58, 57, 135), (135, 57, 56), (137, 56, 55), (138, 55, 54), (54, 53, 133), (53, 52, 132), (132, 52, 51), (130, 51, 50), (131, 50, 48), (58, 49, 48), (49, 17, 48), (56, 57, 51), (57, 58, 50), (56, 51, 52), (54, 55, 53), (55, 56, 52), (52, 53, 55), (50, 51, 57), (0, 48, 17), (48, 50, 58), (37, 83, 18), (17, 49, 27), (93, 27, 49, 124), (65, 61, 66), (128, 125, 73), (63, 64, 65), (60, 59, 67), (68, 67, 64), (69, 75, 62), (72, 71, 69), (74, 73, 71), (62, 75, 59), (63, 78, 68), (61, 92, 10), (86, 90, 91), (77, 76, 88), (85, 84, 90), (79, 78, 86), (87, 82, 81), (88, 83, 84), (88, 76, 83), (89, 80, 79), (87, 81, 80), (91, 87, 89), (78, 77, 85), (128, 73, 74), (63, 65, 66), (60, 67, 68), (68, 64, 63), (69, 62, 70), (72, 69, 70), (74, 71, 72), (62, 59, 60), (81, 72, 80), (80, 62, 79), (70, 62, 80), (80, 72, 70), (79, 68, 78), (82, 128, 81), (72, 81, 74), (74, 81, 128), (62, 60, 79), (68, 79, 60), (77, 10, 76), (78, 61, 77), (77, 61, 10), (78, 66, 61), (66, 78, 63), (76, 10, 83), (86, 91, 89), (77, 88, 85), (85, 90, 86), (88, 84, 85), (89, 79, 86), (87, 80, 89), (78, 85, 86), (92, 61, 65), (101, 102, 97), (94, 109, 93), (99, 101, 100), (96, 103, 95), (104, 100, 103), (105, 98, 111), (108, 105, 107), (110, 107, 109), (98, 95, 111), (99, 104, 114), (97, 37, 122), (119, 91, 90), (113, 120, 112), (118, 90, 84), (115, 119, 114), (87, 117, 82), (120, 84, 83), (120, 83, 112), (121, 115, 116), (87, 116, 117), (91, 121, 87), (114, 118, 113), (94, 110, 109), (99, 102, 101), (96, 104, 103), (104, 99, 100), (105, 106, 98), (108, 106, 105), (110, 108, 107), (98, 96, 95), (117, 116, 108), (116, 115, 98), (106, 116, 98), (116, 106, 108), (115, 114, 104), (82, 117, 94), (108, 110, 117), (110, 94, 117), (98, 115, 96), (104, 96, 115), (113, 112, 37), (114, 113, 97), (113, 37, 97), (114, 97, 102), (102, 99, 114), (112, 83, 37), (119, 121, 91), (113, 118, 120), (118, 119, 90), (120, 118, 84), (121, 119, 115), (87, 121, 116), (114, 119, 118), (122, 101, 97), (123, 125, 128), (129, 124, 136), (148, 136, 135), (135, 137, 146), (137, 138, 145), (138, 139, 144), (139, 126, 144), (126, 134, 144), (144, 134, 133), (143, 133, 132), (132, 130, 141), (130, 131, 140), (131, 123, 127), (123, 128, 127), (129, 136, 148), (148, 135, 147), (135, 146, 147), (137, 145, 146), (138, 144, 145), (144, 133, 143), (143, 132, 142), (132, 141, 142), (130, 140, 141), (131, 127, 140), (148, 127, 129), (129, 127, 82), (146, 141, 147), (147, 140, 148), (146, 142, 141), (144, 143, 145), (145, 142, 146), (142, 145, 143), (140, 147, 141), (128, 82, 127), (127, 148, 140), (10, 18, 83), (82, 94, 129), (93, 124, 129, 94)])
me_baphometsword_001.polygons.foreach_set('use_smooth', [True] * 292)
_uv = me_baphometsword_001.uv_layers.new(name='UVMap')
_uv.uv.foreach_set('vector', [0.005777, 0.9525, 0.007231, 0.9535, 0.005144, 0.9612, 0.03349, 0.8584, 0.02425, 0.8697, 0.02536, 0.8584, 0.009851, 0.9451, 0.005777, 0.9525, 0.008001, 0.9436, 0.01807, 0.9286, 0.01186, 0.9347, 0.01586, 0.9261, 0.01421, 0.9368, 0.008001, 0.9436, 0.01186, 0.9347, 0.02005, 0.9059, 0.0234, 0.9184, 0.01774, 0.9171, 0.03217, 0.8907, 0.02005, 0.9059, 0.0225, 0.8877, 0.03285, 0.8733, 0.0225, 0.8877, 0.02425, 0.8697, 0.0234, 0.9184, 0.01586, 0.9261, 0.01774, 0.9171, 0.009851, 0.9451, 0.01421, 0.9368, 0.02327, 0.9554, 0.005144, 0.9612, 0.006269, 0.9927, 0.005628, 0.9608, 0.05243, 0.9427, 0.06587, 0.9177, 0.06634, 0.9474, 0.02327, 0.9751, 0.05118, 0.984, 0.02728, 0.9944, 0.04242, 0.964, 0.06634, 0.9474, 0.06634, 0.9715, 0.03132, 0.9363, 0.05243, 0.9427, 0.02327, 0.9554, 0.06681, 0.871, 0.05272, 0.872, 0.06655, 0.8563, 0.05118, 0.984, 0.06634, 0.9715, 0.06678, 0.9954, 0.05118, 0.984, 0.06678, 0.9954, 0.02728, 0.9944, 0.05707, 0.9131, 0.03132, 0.9363, 0.05064, 0.9064, 0.06681, 0.871, 0.05064, 0.9064, 0.05272, 0.872, 0.06587, 0.9177, 0.05707, 0.9131, 0.06681, 0.871, 0.02327, 0.9554, 0.04242, 0.964, 0.02327, 0.9751, 0.03349, 0.8584, 0.03285, 0.8733, 0.02425, 0.8697, 0.009851, 0.9451, 0.007231, 0.9535, 0.005777, 0.9525, 0.01807, 0.9286, 0.01421, 0.9368, 0.01186, 0.9347, 0.01421, 0.9368, 0.009851, 0.9451, 0.008001, 0.9436, 0.02005, 0.9059, 0.02765, 0.9085, 0.0234, 0.9184, 0.03217, 0.8907, 0.02765, 0.9085, 0.02005, 0.9059, 0.03285, 0.8733, 0.03217, 0.8907, 0.0225, 0.8877, 0.0234, 0.9184, 0.01807, 0.9286, 0.01586, 0.9261, 0.05272, 0.872, 0.05064, 0.9064, 0.03217, 0.8907, 0.05064, 0.9064, 0.03132, 0.9363, 0.0234, 0.9184, 0.02765, 0.9085, 0.05064, 0.9064, 0.0234, 0.9184, 0.05064, 0.9064, 0.02765, 0.9085, 0.03217, 0.8907, 0.03132, 0.9363, 0.02327, 0.9554, 0.01421, 0.9368, 0.06655, 0.8563, 0.05272, 0.872, 0.03349, 0.8584, 0.03217, 0.8907, 0.03285, 0.8733, 0.05272, 0.872, 0.03285, 0.8733, 0.03349, 0.8584, 0.05272, 0.872, 0.0234, 0.9184, 0.03132, 0.9363, 0.01807, 0.9286, 0.01421, 0.9368, 0.01807, 0.9286, 0.03132, 0.9363, 0.02327, 0.9751, 0.02728, 0.9944, 0.006269, 0.9927, 0.02327, 0.9554, 0.02327, 0.9751, 0.005144, 0.9612, 0.02327, 0.9751, 0.006269, 0.9927, 0.005144, 0.9612, 0.02327, 0.9554, 0.005144, 0.9612, 0.007231, 0.9535, 0.007231, 0.9535, 0.009851, 0.9451, 0.02327, 0.9554, 0.8188, 0.3125, 0.7193, 0.3234, 0.8716, 0.2938, 0.05243, 0.9427, 0.05707, 0.9131, 0.06587, 0.9177, 0.02327, 0.9751, 0.04242, 0.964, 0.05118, 0.984, 0.04242, 0.964, 0.05243, 0.9427, 0.06634, 0.9474, 0.05118, 0.984, 0.04242, 0.964, 0.06634, 0.9715, 0.05707, 0.9131, 0.05243, 0.9427, 0.03132, 0.9363, 0.06681, 0.871, 0.05707, 0.9131, 0.05064, 0.9064, 0.02327, 0.9554, 0.05243, 0.9427, 0.04242, 0.964, 0.005628, 0.9608, 0.005777, 0.9525, 0.005144, 0.9612, 0.1249, 0.9525, 0.1238, 0.9612, 0.1229, 0.9535, 0.09549, 0.8584, 0.1064, 0.8584, 0.1075, 0.8697, 0.1211, 0.9451, 0.1237, 0.9436, 0.1249, 0.9525, 0.1121, 0.9286, 0.1159, 0.9261, 0.1199, 0.9347, 0.117, 0.9368, 0.1199, 0.9347, 0.1237, 0.9436, 0.1117, 0.9059, 0.114, 0.9171, 0.1079, 0.9184, 0.09798, 0.8907, 0.1092, 0.8877, 0.1117, 0.9059, 0.09652, 0.8733, 0.1075, 0.8697, 0.1092, 0.8877, 0.1079, 0.9184, 0.114, 0.9171, 0.1159, 0.9261, 0.1211, 0.9451, 0.1085, 0.9554, 0.117, 0.9368, 0.1238, 0.9612, 0.1251, 0.9608, 0.1224, 0.9939, 0.0793, 0.9427, 0.06634, 0.9474, 0.06587, 0.9177, 0.1085, 0.9751, 0.1045, 0.9944, 0.08055, 0.984, 0.08931, 0.964, 0.06634, 0.9715, 0.06634, 0.9474, 0.1004, 0.9363, 0.1085, 0.9554, 0.0793, 0.9427, 0.06681, 0.871, 0.06655, 0.8563, 0.07901, 0.872, 0.08055, 0.984, 0.06678, 0.9954, 0.06634, 0.9715, 0.08055, 0.984, 0.1045, 0.9944, 0.06678, 0.9954, 0.07466, 0.9131, 0.08109, 0.9064, 0.1004, 0.9363, 0.06681, 0.871, 0.07901, 0.872, 0.08109, 0.9064, 0.06587, 0.9177, 0.06681, 0.871, 0.07466, 0.9131, 0.1085, 0.9554, 0.1085, 0.9751, 0.08931, 0.964, 0.09549, 0.8584, 0.1075, 0.8697, 0.09652, 0.8733, 0.1211, 0.9451, 0.1249, 0.9525, 0.1229, 0.9535, 0.1121, 0.9286, 0.1199, 0.9347, 0.117, 0.9368, 0.117, 0.9368, 0.1237, 0.9436, 0.1211, 0.9451, 0.1117, 0.9059, 0.1079, 0.9184, 0.1033, 0.9085, 0.09798, 0.8907, 0.1117, 0.9059, 0.1033, 0.9085, 0.09652, 0.8733, 0.1092, 0.8877, 0.09798, 0.8907, 0.1079, 0.9184, 0.1159, 0.9261, 0.1121, 0.9286, 0.07901, 0.872, 0.09798, 0.8907, 0.08109, 0.9064, 0.08109, 0.9064, 0.1079, 0.9184, 0.1004, 0.9363, 0.1033, 0.9085, 0.1079, 0.9184, 0.08109, 0.9064, 0.08109, 0.9064, 0.09798, 0.8907, 0.1033, 0.9085, 0.1004, 0.9363, 0.117, 0.9368, 0.1085, 0.9554, 0.06655, 0.8563, 0.09549, 0.8584, 0.07901, 0.872, 0.09798, 0.8907, 0.07901, 0.872, 0.09652, 0.8733, 0.09652, 0.8733, 0.07901, 0.872, 0.09549, 0.8584, 0.1079, 0.9184, 0.1121, 0.9286, 0.1004, 0.9363, 0.117, 0.9368, 0.1004, 0.9363, 0.1121, 0.9286, 0.1085, 0.9751, 0.1224, 0.9939, 0.1045, 0.9944, 0.1085, 0.9554, 0.1238, 0.9612, 0.1085, 0.9751, 0.1085, 0.9751, 0.1238, 0.9612, 0.1224, 0.9939, 0.1085, 0.9554, 0.1229, 0.9535, 0.1238, 0.9612, 0.1229, 0.9535, 0.1085, 0.9554, 0.1211, 0.9451, 0.6241, 0.3143, 0.5786, 0.2966, 0.7193, 0.3234, 0.0793, 0.9427, 0.06587, 0.9177, 0.07466, 0.9131, 0.1085, 0.9751, 0.08055, 0.984, 0.08931, 0.964, 0.08931, 0.964, 0.06634, 0.9474, 0.0793, 0.9427, 0.08055, 0.984, 0.06634, 0.9715, 0.08931, 0.964, 0.07466, 0.9131, 0.1004, 0.9363, 0.0793, 0.9427, 0.06681, 0.871, 0.08109, 0.9064, 0.07466, 0.9131, 0.1085, 0.9554, 0.08931, 0.964, 0.0793, 0.9427, 0.1251, 0.9608, 0.1238, 0.9612, 0.1249, 0.9525, 0.03432, 0.09819, 0.03349, 0.8584, 0.02536, 0.8584, 0.0869, 0.09841, 0.09795, 0.07527, 0.1004, 0.09845, 0.08527, 0.077, 0.09201, 0.0521, 0.09795, 0.07527, 0.09201, 0.0521, 0.07461, 0.03295, 0.08374, 0.02892, 0.08374, 0.02892, 0.07039, 0.0233, 0.07835, 0.01733, 0.07835, 0.01733, 0.06697, 0.01726, 0.07499, 0.01154, 0.07499, 0.01154, 0.06697, 0.01726, 0.06686, 0.002312, 0.06686, 0.002312, 0.06697, 0.01726, 0.06002, 0.01153, 0.06697, 0.01726, 0.05589, 0.0173, 0.06002, 0.01153, 0.06389, 0.02339, 0.04996, 0.02886, 0.05589, 0.0173, 0.04996, 0.02886, 0.05329, 0.05287, 0.04221, 0.05197, 0.04221, 0.05197, 0.04846, 0.07519, 0.03704, 0.07508, 0.03704, 0.07508, 0.04616, 0.09822, 0.03432, 0.09819, 0.03432, 0.09819, 0.04616, 0.09822, 0.03349, 0.8584, 0.0869, 0.09841, 0.08527, 0.077, 0.09795, 0.07527, 0.08527, 0.077, 0.08105, 0.05468, 0.09201, 0.0521, 0.09201, 0.0521, 0.08105, 0.05468, 0.07461, 0.03295, 0.08374, 0.02892, 0.07461, 0.03295, 0.07039, 0.0233, 0.07835, 0.01733, 0.07039, 0.0233, 0.06697, 0.01726, 0.06697, 0.01726, 0.06389, 0.02339, 0.05589, 0.0173, 0.06389, 0.02339, 0.06011, 0.03295, 0.04996, 0.02886, 0.04996, 0.02886, 0.06011, 0.03295, 0.05329, 0.05287, 0.04221, 0.05197, 0.05329, 0.05287, 0.04846, 0.07519, 0.03704, 0.07508, 0.04846, 0.07519, 0.04616, 0.09822, 0.08527, 0.077, 0.0869, 0.09841, 0.04616, 0.09822, 0.0869, 0.09841, 0.06655, 0.8563, 0.04616, 0.09822, 0.07461, 0.03295, 0.08105, 0.05468, 0.05329, 0.05287, 0.08105, 0.05468, 0.08527, 0.077, 0.04846, 0.07519, 0.07461, 0.03295, 0.05329, 0.05287, 0.06011, 0.03295, 0.06697, 0.01726, 0.07039, 0.0233, 0.06389, 0.02339, 0.07039, 0.0233, 0.07461, 0.03295, 0.06011, 0.03295, 0.06011, 0.03295, 0.06389, 0.02339, 0.07039, 0.0233, 0.04846, 0.07519, 0.05329, 0.05287, 0.08105, 0.05468, 0.03349, 0.8584, 0.04616, 0.09822, 0.06655, 0.8563, 0.04616, 0.09822, 0.04846, 0.07519, 0.08527, 0.077, 0.5786, 0.2966, 0.7187, 0.2671, 0.7193, 0.3234, 0.06655, 0.8563, 0.0869, 0.09841, 0.09549, 0.8584, 0.1064, 0.8584, 0.09549, 0.8584, 0.0869, 0.09841, 0.1004, 0.09845, 0.2656, 0.9517, 0.2662, 0.9603, 0.2641, 0.9526, 0.2379, 0.8576, 0.246, 0.8576, 0.2471, 0.8689, 0.2615, 0.9443, 0.2634, 0.9428, 0.2656, 0.9517, 0.2533, 0.9277, 0.2555, 0.9253, 0.2595, 0.9339, 0.2572, 0.9359, 0.2595, 0.9339, 0.2634, 0.9428, 0.2513, 0.9051, 0.2536, 0.9162, 0.248, 0.9176, 0.2392, 0.8899, 0.2489, 0.8869, 0.2513, 0.9051, 0.2385, 0.8725, 0.2471, 0.8689, 0.2489, 0.8869, 0.248, 0.9176, 0.2536, 0.9162, 0.2555, 0.9253, 0.2615, 0.9443, 0.2481, 0.9546, 0.2572, 0.9359, 0.2662, 0.9603, 0.2657, 0.96, 0.2651, 0.9919, 0.219, 0.9418, 0.2051, 0.9466, 0.2056, 0.9169, 0.2481, 0.9742, 0.2441, 0.9936, 0.2202, 0.9831, 0.229, 0.9631, 0.2051, 0.9706, 0.2051, 0.9466, 0.2401, 0.9355, 0.2481, 0.9546, 0.219, 0.9418, 0.2046, 0.8702, 0.2049, 0.8555, 0.2187, 0.8712, 0.2202, 0.9831, 0.2046, 0.9945, 0.2051, 0.9706, 0.2202, 0.9831, 0.2441, 0.9936, 0.2046, 0.9945, 0.2143, 0.9123, 0.2208, 0.9056, 0.2401, 0.9355, 0.2046, 0.8702, 0.2187, 0.8712, 0.2208, 0.9056, 0.2056, 0.9169, 0.2046, 0.8702, 0.2143, 0.9123, 0.2481, 0.9546, 0.2481, 0.9742, 0.229, 0.9631, 0.2379, 0.8576, 0.2471, 0.8689, 0.2385, 0.8725, 0.2615, 0.9443, 0.2656, 0.9517, 0.2641, 0.9526, 0.2533, 0.9277, 0.2595, 0.9339, 0.2572, 0.9359, 0.2572, 0.9359, 0.2634, 0.9428, 0.2615, 0.9443, 0.2513, 0.9051, 0.248, 0.9176, 0.2437, 0.9077, 0.2392, 0.8899, 0.2513, 0.9051, 0.2437, 0.9077, 0.2385, 0.8725, 0.2489, 0.8869, 0.2392, 0.8899, 0.248, 0.9176, 0.2555, 0.9253, 0.2533, 0.9277, 0.2187, 0.8712, 0.2392, 0.8899, 0.2208, 0.9056, 0.2208, 0.9056, 0.248, 0.9176, 0.2401, 0.9355, 0.2437, 0.9077, 0.248, 0.9176, 0.2208, 0.9056, 0.2208, 0.9056, 0.2392, 0.8899, 0.2437, 0.9077, 0.2401, 0.9355, 0.2572, 0.9359, 0.2481, 0.9546, 0.2049, 0.8555, 0.2379, 0.8576, 0.2187, 0.8712, 0.2392, 0.8899, 0.2187, 0.8712, 0.2385, 0.8725, 0.2385, 0.8725, 0.2187, 0.8712, 0.2379, 0.8576, 0.248, 0.9176, 0.2533, 0.9277, 0.2401, 0.9355, 0.2572, 0.9359, 0.2401, 0.9355, 0.2533, 0.9277, 0.2481, 0.9742, 0.2651, 0.9919, 0.2441, 0.9936, 0.2481, 0.9546, 0.2662, 0.9603, 0.2481, 0.9742, 0.2481, 0.9742, 0.2662, 0.9603, 0.2651, 0.9919, 0.2481, 0.9546, 0.2641, 0.9526, 0.2662, 0.9603, 0.2641, 0.9526, 0.2481, 0.9546, 0.2615, 0.9443, 0.8185, 0.2762, 0.8716, 0.2938, 0.7187, 0.2671, 0.219, 0.9418, 0.2056, 0.9169, 0.2143, 0.9123, 0.2481, 0.9742, 0.2202, 0.9831, 0.229, 0.9631, 0.229, 0.9631, 0.2051, 0.9466, 0.219, 0.9418, 0.2202, 0.9831, 0.2051, 0.9706, 0.229, 0.9631, 0.2143, 0.9123, 0.2401, 0.9355, 0.219, 0.9418, 0.2046, 0.8702, 0.2208, 0.9056, 0.2143, 0.9123, 0.2481, 0.9546, 0.229, 0.9631, 0.219, 0.9418, 0.2657, 0.96, 0.2662, 0.9603, 0.2656, 0.9517, 0.1466, 0.9517, 0.1486, 0.9526, 0.1477, 0.9603, 0.176, 0.8576, 0.164, 0.8689, 0.1651, 0.8576, 0.1504, 0.9443, 0.1466, 0.9517, 0.1477, 0.9428, 0.1594, 0.9277, 0.1516, 0.9339, 0.1556, 0.9253, 0.1545, 0.9359, 0.1477, 0.9428, 0.1516, 0.9339, 0.1598, 0.9051, 0.1635, 0.9176, 0.1575, 0.9162, 0.1735, 0.8899, 0.1598, 0.9051, 0.1622, 0.8869, 0.1749, 0.8725, 0.1622, 0.8869, 0.164, 0.8689, 0.1635, 0.9176, 0.1556, 0.9253, 0.1575, 0.9162, 0.1504, 0.9443, 0.1545, 0.9359, 0.163, 0.9546, 0.1477, 0.9603, 0.149, 0.993, 0.1464, 0.96, 0.1921, 0.9418, 0.2056, 0.9169, 0.2051, 0.9466, 0.163, 0.9742, 0.1909, 0.9831, 0.167, 0.9936, 0.1821, 0.9631, 0.2051, 0.9466, 0.2051, 0.9706, 0.171, 0.9355, 0.1921, 0.9418, 0.163, 0.9546, 0.2046, 0.8702, 0.1924, 0.8712, 0.2049, 0.8555, 0.1909, 0.9831, 0.2051, 0.9706, 0.2046, 0.9945, 0.1909, 0.9831, 0.2046, 0.9945, 0.167, 0.9936, 0.1968, 0.9123, 0.171, 0.9355, 0.1903, 0.9056, 0.2046, 0.8702, 0.1903, 0.9056, 0.1924, 0.8712, 0.2056, 0.9169, 0.1968, 0.9123, 0.2046, 0.8702, 0.163, 0.9546, 0.1821, 0.9631, 0.163, 0.9742, 0.176, 0.8576, 0.1749, 0.8725, 0.164, 0.8689, 0.1504, 0.9443, 0.1486, 0.9526, 0.1466, 0.9517, 0.1594, 0.9277, 0.1545, 0.9359, 0.1516, 0.9339, 0.1545, 0.9359, 0.1504, 0.9443, 0.1477, 0.9428, 0.1598, 0.9051, 0.1681, 0.9077, 0.1635, 0.9176, 0.1735, 0.8899, 0.1681, 0.9077, 0.1598, 0.9051, 0.1749, 0.8725, 0.1735, 0.8899, 0.1622, 0.8869, 0.1635, 0.9176, 0.1594, 0.9277, 0.1556, 0.9253, 0.1924, 0.8712, 0.1903, 0.9056, 0.1735, 0.8899, 0.1903, 0.9056, 0.171, 0.9355, 0.1635, 0.9176, 0.1681, 0.9077, 0.1903, 0.9056, 0.1635, 0.9176, 0.1903, 0.9056, 0.1681, 0.9077, 0.1735, 0.8899, 0.171, 0.9355, 0.163, 0.9546, 0.1545, 0.9359, 0.2049, 0.8555, 0.1924, 0.8712, 0.176, 0.8576, 0.1735, 0.8899, 0.1749, 0.8725, 0.1924, 0.8712, 0.1749, 0.8725, 0.176, 0.8576, 0.1924, 0.8712, 0.1635, 0.9176, 0.171, 0.9355, 0.1594, 0.9277, 0.1545, 0.9359, 0.1594, 0.9277, 0.171, 0.9355, 0.163, 0.9742, 0.167, 0.9936, 0.149, 0.993, 0.163, 0.9546, 0.163, 0.9742, 0.1477, 0.9603, 0.163, 0.9742, 0.149, 0.993, 0.1477, 0.9603, 0.163, 0.9546, 0.1477, 0.9603, 0.1486, 0.9526, 0.1486, 0.9526, 0.1504, 0.9443, 0.163, 0.9546, 0.6238, 0.278, 0.7187, 0.2671, 0.5786, 0.2966, 0.1921, 0.9418, 0.1968, 0.9123, 0.2056, 0.9169, 0.163, 0.9742, 0.1821, 0.9631, 0.1909, 0.9831, 0.1821, 0.9631, 0.1921, 0.9418, 0.2051, 0.9466, 0.1909, 0.9831, 0.1821, 0.9631, 0.2051, 0.9706, 0.1968, 0.9123, 0.1921, 0.9418, 0.171, 0.9355, 0.2046, 0.8702, 0.1968, 0.9123, 0.1903, 0.9056, 0.163, 0.9546, 0.1921, 0.9418, 0.1821, 0.9631, 0.1464, 0.96, 0.1466, 0.9517, 0.1477, 0.9603, 0.2371, 0.09794, 0.246, 0.8576, 0.2379, 0.8576, 0.1845, 0.09816, 0.171, 0.09819, 0.1735, 0.07503, 0.1862, 0.07676, 0.1735, 0.07503, 0.1794, 0.05188, 0.1794, 0.05188, 0.1877, 0.02872, 0.1968, 0.03274, 0.1877, 0.02872, 0.1931, 0.01714, 0.201, 0.02309, 0.1931, 0.01714, 0.1964, 0.01135, 0.2044, 0.01706, 0.1964, 0.01135, 0.2046, 0.002124, 0.2044, 0.01706, 0.2046, 0.002124, 0.2114, 0.01133, 0.2044, 0.01706, 0.2044, 0.01706, 0.2114, 0.01133, 0.2155, 0.0171, 0.2075, 0.02319, 0.2155, 0.0171, 0.2214, 0.02865, 0.2214, 0.02865, 0.2292, 0.05175, 0.2181, 0.05264, 0.2292, 0.05175, 0.2344, 0.07484, 0.2229, 0.07495, 0.2344, 0.07484, 0.2371, 0.09794, 0.2252, 0.09796, 0.2371, 0.09794, 0.2379, 0.8576, 0.2252, 0.09796, 0.1845, 0.09816, 0.1735, 0.07503, 0.1862, 0.07676, 0.1862, 0.07676, 0.1794, 0.05188, 0.1904, 0.05445, 0.1794, 0.05188, 0.1968, 0.03274, 0.1904, 0.05445, 0.1877, 0.02872, 0.201, 0.02309, 0.1968, 0.03274, 0.1931, 0.01714, 0.2044, 0.01706, 0.201, 0.02309, 0.2044, 0.01706, 0.2155, 0.0171, 0.2075, 0.02319, 0.2075, 0.02319, 0.2214, 0.02865, 0.2113, 0.03274, 0.2214, 0.02865, 0.2181, 0.05264, 0.2113, 0.03274, 0.2292, 0.05175, 0.2229, 0.07495, 0.2181, 0.05264, 0.2344, 0.07484, 0.2252, 0.09796, 0.2229, 0.07495, 0.1862, 0.07676, 0.2252, 0.09796, 0.1845, 0.09816, 0.1845, 0.09816, 0.2252, 0.09796, 0.2049, 0.8555, 0.1968, 0.03274, 0.2181, 0.05264, 0.1904, 0.05445, 0.1904, 0.05445, 0.2229, 0.07495, 0.1862, 0.07676, 0.1968, 0.03274, 0.2113, 0.03274, 0.2181, 0.05264, 0.2044, 0.01706, 0.2075, 0.02319, 0.201, 0.02309, 0.201, 0.02309, 0.2113, 0.03274, 0.1968, 0.03274, 0.2113, 0.03274, 0.201, 0.02309, 0.2075, 0.02319, 0.2229, 0.07495, 0.1904, 0.05445, 0.2181, 0.05264, 0.2379, 0.8576, 0.2049, 0.8555, 0.2252, 0.09796, 0.2252, 0.09796, 0.1862, 0.07676, 0.2229, 0.07495, 0.8716, 0.2938, 0.7193, 0.3234, 0.7187, 0.2671, 0.2049, 0.8555, 0.176, 0.8576, 0.1845, 0.09816, 0.1651, 0.8576, 0.171, 0.09819, 0.1845, 0.09816, 0.176, 0.8576])
me_baphometsword_001.materials.append(mat_baphometsword_mat)
me_baphometsword_001.use_remesh_fix_poles = True
me_baphometsword_001.use_remesh_preserve_attributes = False
me_baphometsword_001.use_mirror_vertex_groups = False
me_baphometsword_001.update()

# ---- objects
ob_empty = bpy.data.objects.new('Empty', None)
ob_baphomet_sword = bpy.data.objects.new('Baphomet-Sword', me_baphometsword)
ob_baphomet_sword_001 = bpy.data.objects.new('Baphomet-Sword.001', me_baphometsword_001)

# ---- transforms, parenting, visibility, modifiers, constraints
ob_empty.location = (0.8889, 0.0, 0.0)
ob_empty.rotation_euler = (1.571, 0.0, 0.0)
ob_empty.empty_display_type = 'IMAGE'
ob_empty.empty_display_size = 5.0
ob_empty.empty_image_depth = 'BACK'
ob_empty.show_empty_image_perspective = False
ob_empty.empty_image_side = 'FRONT'
ob_empty.lineart.crease_threshold = 0.0
ob_baphomet_sword.location = (0.0, 0.0, 0.0)
ob_baphomet_sword.lineart.crease_threshold = 0.0
ob_baphomet_sword_001.location = (1.356, 0.0, 0.0)
ob_baphomet_sword_001.lineart.crease_threshold = 0.0

# ---- collection membership
col_collection.objects.link(ob_empty)
col_collection.objects.link(ob_baphomet_sword)
col_collection.objects.link(ob_baphomet_sword_001)

# ---- scene / render settings (as saved in the file)
scene.frame_start = 1; scene.frame_end = 250; scene.frame_set(0)
scene.render.engine = 'BLENDER_EEVEE_NEXT'
scene.cycles.use_denoising = False
scene.cycles.samples = 128
scene.cycles.sampling_pattern = 'TABULATED_SOBOL'
scene.cycles.use_adaptive_sampling = False
scene.cycles.use_light_tree = False
scene.view_settings.view_transform = 'Filmic'
bpy.context.view_layer.update()

# ---- added for rendering (the .blend has no active camera and no usable light): camera, sun
cam_auto = bpy.data.cameras.new('AutoCamera')
cam_auto.lens = 50.0
cam_auto.sensor_width = 36.0
cam_auto.clip_end = 1000.0
ob_auto_camera = bpy.data.objects.new('AutoCamera', cam_auto)
scene.collection.objects.link(ob_auto_camera)
ob_auto_camera.location = (5.27417, -5.4863, 5.36636)
ob_auto_camera.rotation_euler = (1.09748, -7.21219e-08, 0.694738)
scene.camera = ob_auto_camera
light_auto_sun = bpy.data.lights.new('AutoSun', 'SUN')
light_auto_sun.energy = 3.0
light_auto_sun.angle = 0.0523599
ob_auto_sun = bpy.data.objects.new('AutoSun', light_auto_sun)
scene.collection.objects.link(ob_auto_sun)
ob_auto_sun.rotation_euler = (0.872665, 0.174533, 0.523599)
bpy.context.view_layer.update()
